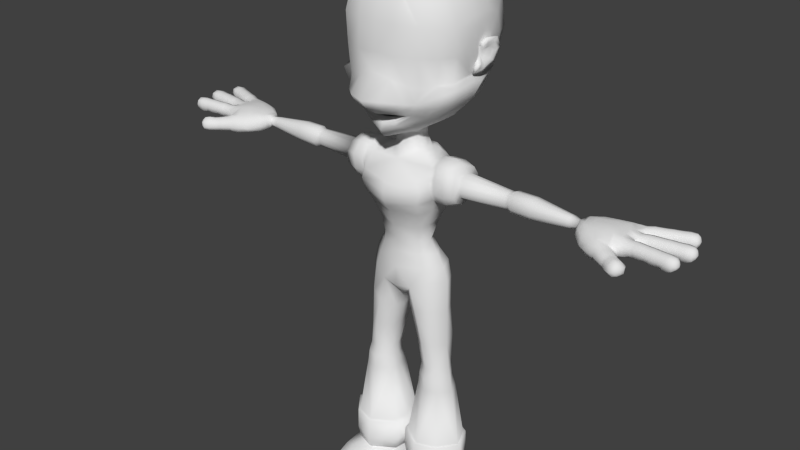 # Source: StickMan2.blend  (saved by Blender 2.77.0; exported with 4.5.12 LTS)
import bpy
from mathutils import Matrix  # noqa: F401  (used for matrix-valued properties, if any)

bpy.ops.wm.read_factory_settings(use_empty=True)
scene = bpy.context.scene
scene.name = 'Scene'

# ---- collections
col_collection_1 = bpy.data.collections.new('Collection 1'); scene.collection.children.link(col_collection_1)

# ---- materials (node trees are filled in below, after node groups)
mat_material_002 = bpy.data.materials.new('Material.002')
mat_material_002.alpha_threshold = 0.0
mat_material_002.use_transparent_shadow = False
mat_material_002.roughness = 0.5
mat_material_002.line_color = (0.0, 0.0, 0.0, 1.0)

# ---- material node trees

# ---- world
world_world = bpy.data.worlds.new('World'); scene.world = world_world
world_world.color = (0.05088, 0.05088, 0.05088)
world_world.use_sun_shadow = False
world_world.sun_shadow_jitter_overblur = 0.0
world_world.cycles.sampling_method = 'NONE'
world_world.cycles.sample_map_resolution = 256

# ---- meshes
me_plane_000 = bpy.data.meshes.new('Plane.000')
me_plane_000.from_pydata([(1.758, 0.06688, 1.611), (1.759, 0.06663, 1.682), (1.769, -0.004664, 1.68), (1.767, -0.005163, 1.611), (1.764, 0.03239, 1.693), (1.76, 0.07931, 1.646), (1.763, 0.03243, 1.599), (1.772, -0.01377, 1.646), (1.71, 0.06043, 1.683), (1.71, 0.06087, 1.608), (1.719, -0.01088, 1.681), (1.719, -0.01126, 1.608), (1.708, 0.07275, 1.646), (1.714, 0.02617, 1.694), (1.72, -0.02033, 1.646), (1.714, 0.02633, 1.596), (1.784, -0.01224, 1.646), (1.78, 0.03459, 1.602), (1.772, 0.08084, 1.646), (1.778, 0.03422, 1.693), (1.784, -0.002952, 1.614), (1.783, -0.002815, 1.68), (1.774, 0.06846, 1.682), (1.775, 0.06906, 1.613), (1.791, 0.07113, 1.611), (1.791, 0.07072, 1.682), (1.8, -0.0005707, 1.68), (1.8, -0.0009091, 1.611), (1.795, 0.03647, 1.693), (1.787, 0.08279, 1.646), (1.795, 0.03659, 1.599), (1.799, -0.01028, 1.646), (1.87, -0.001102, 1.646), (1.857, 0.04455, 1.599), (1.858, 0.09198, 1.646), (1.857, 0.04437, 1.693), (1.861, 0.006925, 1.611), (1.862, 0.007321, 1.68), (1.852, 0.07861, 1.682), (1.852, 0.07901, 1.611), (1.868, 0.08125, 1.614), (1.866, 0.08037, 1.682), (1.875, 0.009099, 1.68), (1.878, 0.0089, 1.614), (1.87, 0.04614, 1.693), (1.868, 0.09328, 1.646), (1.873, 0.04661, 1.602), (1.88, 0.0001029, 1.646), (1.891, 0.001283, 1.646), (1.886, 0.04826, 1.598), (1.879, 0.09475, 1.646), (1.888, 0.04835, 1.693), (1.891, 0.01009, 1.61), (1.892, 0.01124, 1.68), (1.883, 0.08262, 1.682), (1.882, 0.08358, 1.61), (1.96, 0.09314, 1.616), (1.956, 0.09273, 1.678), (1.965, 0.01983, 1.677), (1.97, 0.02072, 1.616), (1.966, 0.0585, 1.688), (1.96, 0.1026, 1.646), (1.96, 0.05772, 1.606), (1.971, 0.01394, 1.646), (1.989, 0.06164, 1.646), (1.978, 0.08259, 1.628), (1.983, 0.0408, 1.628), (1.981, 0.0383, 1.667), (1.975, 0.08144, 1.667), (1.979, 0.08499, 1.647), (1.98, 0.06052, 1.624), (1.986, 0.03625, 1.647), (1.982, 0.06084, 1.672), (1.928, 0.05362, 1.693), (1.921, 0.08983, 1.683), (1.93, 0.01367, 1.681), (1.917, 0.1008, 1.646), (1.902, 0.08813, 1.605), (1.905, 0.05068, 1.591), (1.913, 0.01076, 1.605), (1.929, 0.005068, 1.646), (1.936, 0.09139, 1.603), (1.946, 0.01648, 1.607), (1.937, 0.05456, 1.593), (1.829, 0.002788, 1.608), (1.835, -0.005689, 1.646), (1.83, 0.003218, 1.681), (1.825, 0.04039, 1.596), (1.82, 0.07494, 1.608), (1.821, 0.07453, 1.683), (1.823, 0.08739, 1.646), (1.825, 0.04027, 1.694), (1.773, 0.1703, 1.694), (1.761, 0.2158, 1.646), (1.762, 0.2027, 1.683), (1.761, 0.203, 1.608), (1.773, 0.1703, 1.596), (1.786, 0.1351, 1.681), (1.793, 0.1276, 1.646), (1.786, 0.1346, 1.608), (1.88, 0.2087, 1.593), (1.897, 0.1734, 1.607), (1.871, 0.2444, 1.603), (1.883, 0.1587, 1.646), (1.865, 0.1605, 1.605), (1.849, 0.1979, 1.591), (1.838, 0.2338, 1.605), (1.85, 0.2495, 1.646), (1.882, 0.1673, 1.681), (1.857, 0.2396, 1.683), (1.871, 0.2058, 1.693), (1.922, 0.2246, 1.672), (1.932, 0.2015, 1.647), (1.92, 0.2238, 1.624), (1.914, 0.2474, 1.647), (1.911, 0.2431, 1.667), (1.926, 0.2023, 1.667), (1.928, 0.2052, 1.628), (1.914, 0.2449, 1.628), (1.929, 0.2269, 1.646), (1.922, 0.1764, 1.646), (1.902, 0.2168, 1.606), (1.892, 0.2606, 1.646), (1.907, 0.2187, 1.688), (1.919, 0.1827, 1.616), (1.914, 0.1807, 1.677), (1.89, 0.25, 1.678), (1.894, 0.2513, 1.616), (1.82, 0.225, 1.61), (1.821, 0.2243, 1.682), (1.846, 0.1566, 1.68), (1.845, 0.1553, 1.61), (1.833, 0.1918, 1.693), (1.814, 0.2351, 1.646), (1.831, 0.1913, 1.598), (1.846, 0.1465, 1.646), (1.836, 0.1431, 1.646), (1.819, 0.1869, 1.602), (1.804, 0.2314, 1.646), (1.817, 0.1859, 1.693), (1.832, 0.1511, 1.614), (1.829, 0.1508, 1.68), (1.805, 0.2184, 1.682), (1.807, 0.2197, 1.614), (1.791, 0.214, 1.611), (1.792, 0.2136, 1.682), (1.816, 0.1461, 1.68), (1.816, 0.1456, 1.611), (1.804, 0.1812, 1.693), (1.795, 0.228, 1.646), (1.804, 0.1814, 1.599), (1.827, 0.1398, 1.646), (1.759, 0.1153, 1.646), (1.745, 0.1602, 1.599), (1.727, 0.2036, 1.646), (1.746, 0.1601, 1.693), (1.758, 0.1247, 1.611), (1.758, 0.125, 1.68), (1.734, 0.1926, 1.682), (1.734, 0.193, 1.611), (1.719, 0.1875, 1.613), (1.717, 0.1866, 1.682), (1.742, 0.119, 1.68), (1.743, 0.1193, 1.614), (1.729, 0.1542, 1.693), (1.713, 0.1983, 1.646), (1.73, 0.1548, 1.602), (1.745, 0.1101, 1.646), (1.676, 0.1358, 1.596), (1.692, 0.09156, 1.646), (1.676, 0.1357, 1.694), (1.66, 0.1798, 1.646), (1.689, 0.1002, 1.608), (1.689, 0.1006, 1.681), (1.664, 0.1686, 1.608), (1.664, 0.1682, 1.683), (1.734, 0.106, 1.646), (1.715, 0.1491, 1.599), (1.702, 0.1943, 1.646), (1.716, 0.1493, 1.693), (1.727, 0.1134, 1.611), (1.728, 0.1141, 1.68), (1.704, 0.1817, 1.682), (1.702, 0.1817, 1.611), (1.743, -0.06799, 1.611), (1.744, -0.0685, 1.682), (1.736, -0.1351, 1.68), (1.735, -0.1353, 1.611), (1.74, -0.1005, 1.693), (1.748, -0.05717, 1.646), (1.739, -0.1002, 1.599), (1.737, -0.1441, 1.646), (1.696, -0.06412, 1.683), (1.696, -0.06368, 1.608), (1.688, -0.1307, 1.681), (1.688, -0.131, 1.608), (1.697, -0.05255, 1.646), (1.692, -0.09611, 1.694), (1.687, -0.1395, 1.646), (1.692, -0.09594, 1.596), (1.749, -0.1452, 1.646), (1.756, -0.1018, 1.602), (1.76, -0.05824, 1.646), (1.755, -0.1018, 1.693), (1.752, -0.1368, 1.614), (1.75, -0.1364, 1.68), (1.759, -0.0698, 1.682), (1.76, -0.06956, 1.613), (1.776, -0.07099, 1.611), (1.776, -0.07138, 1.682), (1.768, -0.138, 1.68), (1.768, -0.1383, 1.611), (1.772, -0.1034, 1.693), (1.775, -0.05962, 1.646), (1.772, -0.1032, 1.599), (1.765, -0.1465, 1.646), (1.836, -0.153, 1.646), (1.833, -0.1088, 1.599), (1.847, -0.06608, 1.646), (1.833, -0.1089, 1.693), (1.829, -0.1438, 1.611), (1.829, -0.1435, 1.68), (1.837, -0.07693, 1.682), (1.837, -0.0765, 1.611), (1.854, -0.07788, 1.614), (1.851, -0.07819, 1.682), (1.843, -0.1448, 1.68), (1.845, -0.1454, 1.614), (1.847, -0.1102, 1.693), (1.856, -0.06693, 1.646), (1.849, -0.1102, 1.602), (1.845, -0.1539, 1.646), (1.856, -0.155, 1.646), (1.862, -0.1114, 1.598), (1.867, -0.06774, 1.646), (1.864, -0.1117, 1.693), (1.859, -0.1472, 1.61), (1.86, -0.1464, 1.68), (1.868, -0.0797, 1.682), (1.867, -0.07859, 1.61), (1.945, -0.08618, 1.616), (1.941, -0.08569, 1.678), (1.932, -0.1536, 1.677), (1.937, -0.1538, 1.616), (1.943, -0.1188, 1.688), (1.948, -0.07762, 1.646), (1.937, -0.1183, 1.606), (1.937, -0.1603, 1.646), (1.966, -0.1208, 1.646), (1.96, -0.09948, 1.628), (1.955, -0.1384, 1.628), (1.952, -0.1402, 1.667), (1.957, -0.09986, 1.667), (1.961, -0.09742, 1.647), (1.957, -0.1199, 1.624), (1.957, -0.1432, 1.647), (1.959, -0.12, 1.672), (1.905, -0.1154, 1.693), (1.907, -0.08106, 1.683), (1.897, -0.1521, 1.681), (1.906, -0.07032, 1.646), (1.888, -0.07868, 1.605), (1.882, -0.1132, 1.591), (1.879, -0.151, 1.605), (1.894, -0.1597, 1.646), (1.922, -0.08276, 1.603), (1.913, -0.1528, 1.607), (1.914, -0.1164, 1.593), (1.797, -0.141, 1.608), (1.8, -0.1498, 1.646), (1.797, -0.1406, 1.681), (1.801, -0.1058, 1.596), (1.805, -0.07357, 1.608), (1.806, -0.07404, 1.683), (1.811, -0.06285, 1.646), (1.802, -0.106, 1.694), (0.42, 0.1275, 2.397), (0.4318, 0.1711, 2.439), (0.4407, 0.1962, 2.51), (0.4451, 0.1758, 2.556), (0.4283, 0.06309, 2.433), (0.4292, 0.07751, 2.484), (0.4124, 0.0797, 2.387), (0.4382, 0.128, 2.568), (0.4289, 0.08735, 2.528), (0.4247, 0.09416, 2.512), (0.4402, 0.1233, 2.539), (0.4199, 0.08239, 2.39), (0.43, 0.08975, 2.473), (0.4283, 0.075, 2.429), (0.4499, 0.1595, 2.528), (0.4464, 0.1783, 2.494), (0.4492, 0.1581, 2.437), (0.4276, 0.123, 2.399), (0.4245, 0.1027, 2.352), (0.4568, 0.1939, 2.409), (0.4591, 0.2348, 2.495), (0.4625, 0.1943, 2.568), (0.4373, 0.04033, 2.395), (0.4134, 0.05096, 2.363), (0.4409, 0.1278, 2.572), (0.437, 0.09521, 2.552), (0.4612, 0.09196, 2.553), (0.47, 0.1239, 2.574), (0.4308, 0.04852, 2.364), (0.4546, 0.04424, 2.396), (0.4874, 0.1959, 2.572), (0.484, 0.2364, 2.5), (0.4743, 0.1915, 2.41), (0.442, 0.1002, 2.353), (0.458, 0.113, 2.414), (0.467, 0.1562, 2.441), (0.4662, 0.176, 2.48), (0.4667, 0.1582, 2.513), (0.4481, 0.08264, 2.428), (0.4523, 0.09, 2.419), (0.4594, 0.1254, 2.513), (0.4404, 0.1042, 2.496), (0.4362, 0.1286, 2.453), (0.4109, 0.06746, 2.376), (0.4204, 0.1136, 2.375), (0.4534, 0.1745, 2.422), (0.4448, 0.2151, 2.499), (0.4484, 0.1854, 2.553), (0.4353, 0.1275, 2.557), (0.4291, 0.05387, 2.424), (0.4323, 0.08983, 2.529), (0.4529, 0.06825, 2.392), (0.4563, 0.1056, 2.384), (0.4703, 0.1754, 2.427), (0.4812, 0.2053, 2.49), (0.4829, 0.1763, 2.543), (0.4687, 0.1239, 2.544), (0.4628, 0.05756, 2.425), (0.458, 0.09198, 2.522), (0.4442, 0.1093, 2.436), (0.4332, 0.1029, 2.462), (0.4072, 0.06118, 2.369), (0.4137, 0.1461, 2.378), (0.4279, 0.2028, 2.437), (0.4372, 0.2311, 2.528), (0.4424, 0.1928, 2.59), (0.4463, 0.1381, 2.608), (0.4333, 0.03875, 2.44), (0.4324, 0.04738, 2.505), (0.4416, 0.06377, 2.583), (1.655, -0.1276, 1.607), (1.644, -0.1244, 1.677), (1.656, -0.05797, 1.677), (1.668, -0.05686, 1.607), (1.645, -0.1349, 1.642), (1.646, -0.08958, 1.688), (1.662, -0.05017, 1.642), (1.662, -0.09292, 1.597), (1.664, 0.0191, 1.597), (1.656, 0.06465, 1.642), (1.649, 0.01721, 1.687), (1.66, -0.02743, 1.642), (1.661, 0.05551, 1.607), (1.651, 0.0538, 1.676), (1.657, -0.01823, 1.677), (1.669, -0.017, 1.607), (1.643, 0.1221, 1.597), (1.655, 0.07938, 1.642), (1.633, 0.1202, 1.687), (1.621, 0.1646, 1.642), (1.655, 0.08667, 1.607), (1.646, 0.08443, 1.676), (1.623, 0.1526, 1.677), (1.631, 0.1555, 1.607), (1.655, -0.03688, 1.64), (1.664, -0.03689, 1.608), (1.644, -0.03698, 1.674), (1.65, 0.07217, 1.639), (1.64, 0.06882, 1.668), (1.656, 0.06997, 1.602), (1.547, -0.2666, 1.636), (1.55, -0.2567, 1.568), (1.539, -0.2752, 1.602), (1.562, -0.22, 1.555), (1.604, -0.1935, 1.576), (1.565, -0.2378, 1.659), (1.608, -0.2087, 1.645), (1.623, -0.1883, 1.615), (1.618, -0.2526, 1.552), (1.597, -0.3036, 1.594), (1.622, -0.2669, 1.65), (1.672, -0.223, 1.61), (1.605, -0.2946, 1.628), (1.601, -0.2828, 1.564), (1.657, -0.2264, 1.573), (1.656, -0.2368, 1.638), (1.647, -0.2321, 1.639), (1.644, -0.2233, 1.577), (1.592, -0.2776, 1.565), (1.59, -0.2861, 1.629), (1.659, -0.215, 1.614), (1.607, -0.2588, 1.651), (1.582, -0.295, 1.596), (1.605, -0.2484, 1.556), (1.592, -0.2385, 1.555), (1.57, -0.2889, 1.597), (1.595, -0.2524, 1.653), (1.647, -0.2048, 1.614), (1.578, -0.2799, 1.631), (1.583, -0.2732, 1.566), (1.632, -0.2134, 1.576), (1.639, -0.2275, 1.64), (1.579, -0.1884, 1.652), (1.51, -0.2317, 1.568), (1.511, -0.2428, 1.64), (1.607, -0.1718, 1.621), (1.5, -0.2498, 1.603), (1.536, -0.2021, 1.559), (1.537, -0.2157, 1.664), (1.588, -0.1777, 1.58), (1.545, -0.1693, 1.662), (1.576, -0.1533, 1.578), (1.48, -0.223, 1.561), (1.482, -0.2292, 1.648), (1.592, -0.1552, 1.624), (1.514, -0.1976, 1.676), (1.469, -0.2373, 1.605), (1.63, -0.1313, 1.595), (1.616, -0.1438, 1.634), (1.475, -0.0653, 1.709), (1.373, -0.03938, 1.7), (1.29, -0.04596, 1.684), (1.502, -0.1398, 1.69), (1.431, -0.1022, 1.697), (1.345, -0.09229, 1.692), (1.317, -0.1147, 1.668), (1.397, -0.1394, 1.684), (1.47, -0.1759, 1.676), (1.426, -0.2214, 1.607), (1.378, -0.1934, 1.604), (1.451, -0.2121, 1.649), (1.383, -0.1783, 1.652), (1.599, -0.08918, 1.577), (1.499, -0.06227, 1.579), (1.425, -0.04922, 1.574), (1.288, -0.05248, 1.588), (1.536, -0.1351, 1.561), (1.451, -0.106, 1.547), (1.404, -0.08538, 1.548), (1.318, -0.1138, 1.58), (1.38, -0.1743, 1.576), (1.45, -0.2124, 1.564), (1.284, -0.07597, 1.643), (1.307, -0.1259, 1.622), (1.646, -0.08645, 1.576), (1.645, -0.03491, 1.584), (1.643, 0.02127, 1.568), (1.634, 0.06693, 1.566), (1.531, 0.1435, 1.602), (1.539, 0.1433, 1.674), (1.537, 0.1525, 1.638), (1.46, 0.1329, 1.638), (1.456, 0.1226, 1.674), (1.461, 0.1228, 1.602), (1.382, 0.09151, 1.602), (1.377, 0.09161, 1.676), (1.379, 0.09839, 1.638), (1.291, 0.02824, 1.638), (1.288, 0.02462, 1.675), (1.288, 0.02434, 1.602), (1.601, 0.1533, 1.604), (1.595, 0.1603, 1.639), (1.6, 0.1524, 1.675), (1.594, 0.1163, 1.689), (1.597, 0.06053, 1.679), (1.586, -0.03436, 1.69), (1.582, 0.008415, 1.7), (1.385, 0.01143, 1.702), (1.462, -0.01499, 1.708), (1.545, 0.02732, 1.699), (1.557, 0.06839, 1.698), (1.554, 0.1122, 1.691), (1.474, 0.1036, 1.687), (1.48, 0.06131, 1.7), (1.587, -0.08281, 1.695), (1.566, -0.1535, 1.671), (1.6, -0.1497, 1.635), (1.605, -0.142, 1.594), (1.53, -0.02613, 1.704), (1.534, -0.0896, 1.701), (1.599, -0.1396, 1.675), (1.497, 0.02984, 1.704), (1.318, 0.01937, 1.692), (1.391, 0.0673, 1.694), (1.325, -0.05404, 1.687), (1.384, -0.08131, 1.697), (1.577, -0.02527, 1.577), (1.558, 0.02743, 1.569), (1.606, 0.1175, 1.584), (1.527, 0.06765, 1.561), (1.513, 0.1061, 1.567), (1.449, 0.009252, 1.586), (1.526, -0.0202, 1.584), (1.524, 0.0224, 1.577), (1.5, 0.05501, 1.568), (1.463, 0.09256, 1.567), (1.401, 0.06304, 1.58), (1.344, 0.02167, 1.58), (1.355, -0.05782, 1.582), (1.507, -0.1908, 1.562), (1.497, -0.1688, 1.557), (1.397, -0.1401, 1.559), (1.349, -0.09862, 1.566), (1.71, -0.2589, 1.575), (1.713, -0.2518, 1.612), (1.674, -0.2852, 1.55), (1.688, -0.2627, 1.643), (1.7, -0.2352, 1.612), (1.686, -0.2383, 1.572), (1.645, -0.2691, 1.55), (1.638, -0.3109, 1.564), (1.649, -0.2917, 1.656), (1.627, -0.3312, 1.594), (1.635, -0.3213, 1.63), (1.691, -0.3352, 1.619), (1.709, -0.3064, 1.625), (1.714, -0.3032, 1.591), (1.694, -0.3305, 1.585), (1.683, -0.3402, 1.599), (1.696, -0.3186, 1.634), (1.718, -0.2906, 1.613), (1.702, -0.3162, 1.577), (1.708, -0.3215, 1.605), (1.7, -0.2866, 1.641), (1.72, -0.2792, 1.582), (1.675, -0.3315, 1.568), (1.67, -0.3373, 1.628), (1.717, -0.2733, 1.619), (1.68, -0.3078, 1.653), (1.659, -0.3458, 1.594), (1.69, -0.3057, 1.559), (0.2337, 0.08824, 0.2126), (0.1509, 0.07176, 0.2126), (0.1284, -0.006651, 0.2126), (0.1403, -0.07156, 0.2126), (0.221, -0.1243, 0.2126), (0.3471, -0.02858, 0.2126), (0.2932, -0.09847, 0.2126), (0.3144, 0.04654, 0.2126), (0.07871, 0.1065, 0.6107), (0.1283, 0.1174, 0.4303), (0.2171, 0.1379, 0.4444), (0.1778, 0.1293, 0.6583), (0.2786, 0.07151, 0.673), (0.294, 0.08601, 0.4287), (0.06666, -0.002256, 0.5815), (0.1131, -0.003889, 0.3971), (0.1201, -0.08458, 0.4046), (0.06951, -0.09227, 0.6009), (0.1583, -0.1654, 0.6605), (0.2036, -0.1501, 0.4228), (0.2617, -0.118, 0.4122), (0.2415, -0.1296, 0.6837), (0.3282, -0.03115, 0.408), (0.3259, -0.03267, 0.6705), (0.327, 0.03758, 0.1408), (0.3031, -0.1182, 0.1408), (0.3639, -0.02994, 0.1408), (0.2217, -0.1473, 0.1408), (0.1371, -0.08782, 0.1408), (0.1237, -0.005195, 0.1408), (0.1491, 0.06603, 0.1408), (0.236, 0.08462, 0.1408), (0.241, 0.1141, 0.0442), (0.138, 0.09363, 0.0442), (0.11, -0.003884, 0.0442), (0.1248, -0.0846, 0.0442), (0.2252, -0.1501, 0.0442), (0.382, -0.03116, 0.0442), (0.315, -0.1181, 0.0442), (0.3414, 0.06226, 0.0442), (0.3911, 0.1042, -0.3726), (0.3509, -0.1703, -0.3726), (0.4529, -0.03802, -0.3726), (0.2144, -0.2191, -0.3726), (0.06152, -0.1194, -0.3726), (0.03902, 0.003487, -0.3726), (0.08167, 0.1519, -0.3726), (0.2384, 0.1831, -0.3726), (0.2377, 0.203, -0.3726), (0.06541, 0.1687, -0.3726), (0.01854, 0.005614, -0.3726), (0.04327, -0.1294, -0.3726), (0.2113, -0.239, -0.3726), (0.4734, -0.04, -0.3726), (0.3613, -0.1854, -0.3726), (0.4055, 0.1162, -0.3726), (0.3955, 0.1078, -0.612), (0.3541, -0.1749, -0.612), (0.4592, -0.03862, -0.612), (0.2135, -0.2251, -0.612), (0.05598, -0.1224, -0.612), (0.03279, 0.004133, -0.612), (0.07673, 0.157, -0.612), (0.2382, 0.1891, -0.612), (0.4759, -0.04024, -0.5253), (0.4073, 0.1177, -0.5253), (0.3626, -0.1872, -0.5253), (0.2109, -0.2414, -0.5253), (0.04103, -0.1306, -0.5253), (0.01602, 0.005875, -0.5253), (0.06341, 0.1708, -0.5253), (0.2376, 0.2054, -0.5253), (0.2401, 0.1386, -0.6151), (0.118, 0.1143, -0.6151), (0.08483, -0.001272, -0.6151), (0.1024, -0.09692, -0.6151), (0.2214, -0.1746, -0.6151), (0.4071, -0.03359, -0.6151), (0.3277, -0.1366, -0.6151), (0.359, 0.07711, -0.6151), (0.2482, -0.01412, -0.554), (0.3511, 0.06294, -0.6053), (0.3183, -0.1189, -0.6053), (0.3958, -0.03127, -0.6053), (0.2244, -0.1513, -0.6053), (0.1125, -0.08516, -0.6053), (0.09622, -0.003765, -0.6053), (0.1272, 0.09456, -0.6053), (0.2405, 0.1152, -0.6053), (0.2377, 0.1677, -0.8696), (0.07784, 0.1007, -0.8696), (0.01754, -0.01758, -0.8696), (0.04238, -0.1226, -0.8696), (0.4665, -0.06041, -0.8696), (0.3982, 0.08628, -0.8696), (0.2385, 0.1569, -0.7374), (0.08302, 0.1298, -0.7374), (0.39, 0.08826, -0.7374), (0.04071, 0.0006896, -0.7374), (0.06304, -0.1062, -0.7374), (0.4513, -0.03541, -0.7374), (0.2401, 0.1232, -0.6306), (0.1184, 0.1013, -0.6306), (0.3589, 0.06778, -0.6306), (0.08516, -0.002914, -0.6306), (0.1027, -0.08918, -0.6306), (0.2231, -0.1592, -0.6306), (0.3226, -0.125, -0.6306), (0.4068, -0.03206, -0.6306), (0.3872, -0.3939, -0.6686), (0.3078, -0.4553, -0.6509), (0.2175, -0.4422, -0.6452), (0.1228, -0.4034, -0.6838), (0.4364, -0.3973, -0.7594), (0.3308, -0.5006, -0.7621), (0.2162, -0.5008, -0.7562), (0.08292, -0.4328, -0.7683), (0.3425, -0.4957, -0.8696), (0.4596, -0.411, -0.8696), (0.2126, -0.5043, -0.8696), (0.06233, -0.4313, -0.8696), (0.3994, -0.2756, -0.6414), (0.3092, -0.2934, -0.5999), (0.2086, -0.3277, -0.5999), (0.1073, -0.2916, -0.6371), (0.4509, -0.2789, -0.7437), (0.06304, -0.3086, -0.7594), (0.4741, -0.3007, -0.8696), (0.04238, -0.325, -0.8696), (0.0302, -0.3344, -0.8696), (0.4877, -0.3086, -0.8696), (0.05134, -0.4471, -0.8696), (0.2107, -0.5244, -0.8696), (0.4724, -0.4255, -0.8696), (0.3483, -0.5153, -0.8696), (0.4074, 0.1015, -0.8696), (0.4797, -0.05395, -0.8696), (0.0302, -0.1198, -0.8696), (0.003866, -0.008559, -0.8696), (0.06778, 0.1168, -0.8696), (0.2372, 0.1878, -0.8696), (0.2372, 0.1878, -0.9424), (0.06778, 0.1168, -0.9424), (0.003866, -0.008559, -0.9424), (0.0302, -0.1198, -0.9424), (0.1769, -0.1165, -0.9424), (0.4797, -0.05395, -0.9424), (0.3416, -0.1003, -0.9424), (0.4074, 0.1015, -0.9424), (0.3483, -0.5153, -0.9424), (0.4724, -0.4255, -0.9424), (0.2107, -0.5244, -0.9424), (0.05134, -0.4471, -0.9424), (0.4877, -0.3086, -0.9424), (0.0302, -0.3344, -0.9424), (0.3632, -0.3204, -0.9424), (0.2024, -0.3543, -0.9424), (0.0, -0.2806, 2.09), (0.0, -0.3745, 2.123), (0.09796, -0.3679, 2.139), (0.09109, -0.2806, 2.109), (0.1077, -0.4367, 2.195), (0.0, -0.4616, 2.183), (0.09721, -0.2806, 2.099), (0.0, -0.2806, 2.079), (0.1518, -0.2806, 2.116), (0.0, -0.2921, 2.067), (0.09784, -0.2929, 2.087), (0.1001, -0.3056, 2.069), (0.0, -0.3047, 2.048), (0.1028, -0.3013, 2.042), (0.0, -0.3268, 1.998), (0.1578, -0.2939, 2.121), (0.2256, -0.2796, 2.135), (0.1884, -0.3051, 2.132), (0.0, -0.3059, 2.098), (0.08991, -0.3069, 2.117), (0.2053, -0.3606, 2.188), (0.2442, -0.2997, 2.175), (0.1121, -0.4674, 2.248), (0.0, -0.505, 2.242), (0.2236, -0.3615, 2.229), (0.2555, -0.2986, 2.216), (0.2774, -0.283, 2.317), (0.1108, -0.3674, 2.368), (0.2211, -0.3298, 2.334), (0.0, -0.386, 2.392), (0.4053, -0.2052, 2.291), (0.3459, -0.2101, 2.191), (0.3842, -0.1232, 2.186), (0.435, -0.1197, 2.304), (0.3965, -0.1177, 2.329), (0.3427, -0.2026, 2.326), (0.3783, -0.2017, 2.683), (0.4268, -0.1093, 2.688), (0.2827, -0.3108, 2.703), (0.2242, -0.3091, 2.851), (0.3372, -0.1184, 2.946), (0.3036, -0.2044, 2.912), (0.0, -0.203, 3.026), (0.0, -0.1217, 3.071), (0.0, -0.291, 2.936), (0.2396, -0.1145, 2.038), (0.2547, -0.2101, 2.104), (0.1372, -0.2101, 2.014), (0.1038, -0.08198, 1.95), (0.0, -0.25, 1.937), (0.0, -0.2998, 1.952), (0.3654, -0.2061, 2.502), (0.4187, -0.1146, 2.505), (0.2739, -0.3075, 2.51), (0.0, -0.3722, 2.516), (0.0, -0.3699, 2.704), (0.131, -0.3713, 2.509), (0.1334, -0.3569, 2.704), (0.1789, -0.2059, 2.984), (0.1373, -0.302, 2.906), (0.1949, -0.1226, 3.023), (0.1953, 0.2376, 3.025), (0.0, 0.2519, 3.075), (0.3444, 0.2134, 2.947), (0.3448, 0.4256, 2.794), (0.0, 0.5416, 2.86), (0.1953, 0.4963, 2.835), (0.1952, 0.5552, 2.538), (0.0, 0.6056, 2.528), (0.3447, 0.4758, 2.554), (0.3327, 0.3907, 2.308), (0.0, 0.4905, 2.227), (0.1896, 0.451, 2.26), (0.1896, 0.2879, 2.077), (0.0, 0.3127, 2.033), (0.3327, 0.2437, 2.16), (0.3968, 0.1374, 2.327), (0.435, 0.1318, 2.304), (0.393, 0.09235, 2.184), (0.2444, 0.0976, 2.032), (0.09373, 0.07271, 1.956), (0.0, -0.1157, 1.932), (0.0, 0.1104, 1.95), (0.4334, 0.1743, 2.734), (0.1209, 0.04817, 1.809), (0.0, 0.1011, 1.809), (0.1045, -0.05857, 1.812), (0.0, -0.114, 1.806), (0.08275, 0.04682, 1.879), (0.0, 0.08236, 1.882), (0.0, -0.1006, 1.873), (0.08631, -0.0647, 1.877), (0.08063, 0.04577, 1.928), (0.0, 0.0768, 1.925), (0.0, -0.1032, 1.917), (0.08747, -0.06305, 1.925), (0.0, -0.1741, 1.761), (0.2418, -0.1155, 1.735), (0.0, 0.1551, 1.779), (0.2413, 0.08963, 1.739), (0.2588, 0.09489, 0.8807), (0.0, 0.2129, 0.8545), (0.2128, -0.1302, 0.8902), (0.0, -0.1814, 0.8309), (0.2286, 0.1657, 1.647), (0.0, 0.1989, 1.606), (0.0, -0.285, 1.635), (0.2141, -0.2315, 1.65), (0.2181, 0.04581, 1.364), (0.0, 0.1254, 1.361), (0.0, -0.3035, 1.508), (0.2167, -0.235, 1.51), (0.1875, 0.02827, 1.285), (0.0, 0.09511, 1.285), (0.0, -0.2009, 1.287), (0.1569, -0.1376, 1.286), (0.1798, 0.05727, 1.087), (0.0, 0.1136, 1.087), (0.0, -0.17, 1.087), (0.1538, -0.1176, 1.087), (0.1349, 0.03635, 1.177), (0.0, 0.08479, 1.177), (0.0, -0.1661, 1.177), (0.142, -0.1199, 1.177), (0.227, 0.1011, 0.9899), (0.0, 0.1973, 0.9748), (0.0, -0.1823, 0.9748), (0.1888, -0.1197, 0.9899), (0.1981, 0.06405, 3.041), (0.0, 0.07162, 3.091), (0.3461, 0.05354, 2.961), (0.435, 0.005821, 2.312), (0.3968, 0.01161, 2.335), (0.3885, -0.01681, 2.186), (0.242, -0.008669, 2.029), (0.0997, 0.002215, 1.953), (0.4321, 0.04406, 2.717), (0.1127, -0.005202, 1.81), (0.08591, -0.006349, 1.878), (0.0857, -0.003665, 1.928), (0.213, -0.01397, 1.761), (0.3148, -0.02174, 0.8875), (0.2504, -0.1073, 1.446), (0.1722, -0.04624, 1.286), (0.2362, -0.0305, 1.087), (0.1797, -0.03264, 1.177), (0.2849, -0.02416, 0.9934), (0.1112, -0.1703, 0.8423), (0.02942, -0.08802, 0.7403), (0.0, -0.107, 0.7395), (0.0, 0.01671, 0.7041), (0.03147, 0.01397, 0.7045), (0.03602, 0.1372, 0.7601), (0.0, 0.1492, 0.7559), (0.0449, 0.09835, 1.951), (0.05827, 0.07464, 1.809), (0.04036, 0.06718, 1.88), (0.03912, 0.06626, 1.926), (0.1536, 0.1809, 0.8447), (0.1054, 0.2104, 1.611), (0.1044, 0.1269, 1.342), (0.09552, 0.06185, 1.284), (0.08776, 0.08542, 1.087), (0.06529, 0.06057, 1.177), (0.1368, 0.173, 0.9768), (0.4276, -0.01559, 1.776), (0.4359, 0.07589, 1.736), (0.433, -0.108, 1.747), (0.4438, -0.09358, 1.662), (0.4438, 0.05972, 1.673), (0.4438, 0.06007, 1.62), (0.4438, -0.08997, 1.613), (0.433, -0.108, 1.545), (0.4341, 0.07652, 1.552), (0.4266, -0.01559, 1.507), (0.2742, -0.01439, 1.48), (0.2742, 0.09786, 1.534), (0.2742, -0.1285, 1.527), (0.4445, 0.1048, 1.601), (0.4445, 0.1054, 1.68), (0.2542, 0.1185, 1.675), (0.2665, 0.1159, 1.582), (0.4445, -0.143, 1.594), (0.4445, -0.1501, 1.683), (0.2703, -0.1613, 1.681), (0.2704, -0.1627, 1.578), (0.2347, 0.1477, 1.578), (0.2408, 0.1243, 1.512), (0.2469, 0.09106, 1.442), (0.0, 0.1925, 1.547), (0.0, 0.1805, 1.491), (0.0, 0.1597, 1.431), (0.104, 0.1918, 1.529), (0.1041, 0.1814, 1.472), (0.1043, 0.1617, 1.411), (0.1543, 0.07875, 1.792), (0.123, 0.1638, 1.748), (0.08909, 0.1337, 1.793), (0.1943, 0.1162, 1.742), (0.4354, -0.02109, 1.724), (0.4375, -0.07069, 1.708), (0.4382, 0.03249, 1.711), (0.4352, -0.0147, 1.557), (0.4364, -0.06542, 1.573), (0.4369, 0.04413, 1.583), (0.2795, 0.09234, 1.76), (0.2595, -0.01397, 1.792), (0.2817, -0.1188, 1.763), (0.2992, 0.09851, 1.525), (0.3045, -0.01414, 1.471), (0.3053, -0.1285, 1.517), (0.2911, 0.1236, 1.679), (0.2873, 0.121, 1.584), (0.2915, -0.1565, 1.581), (0.2966, -0.1663, 1.684), (0.3519, 0.09622, 1.755), (0.3417, -0.01397, 1.8), (0.3528, -0.1236, 1.768), (0.3628, 0.09977, 1.529), (0.3642, -0.01397, 1.473), (0.3657, -0.1285, 1.519), (0.3639, 0.13, 1.684), (0.3613, 0.1288, 1.589), (0.3641, -0.1642, 1.582), (0.3674, -0.1734, 1.689), (0.7908, -0.01526, 1.579), (0.7921, 0.02758, 1.598), (0.7917, -0.0522, 1.591), (0.7971, 0.03919, 1.626), (0.7971, -0.07007, 1.621), (0.791, -0.01991, 1.702), (0.793, 0.01911, 1.692), (0.7925, -0.05603, 1.689), (0.7971, 0.03893, 1.664), (0.7971, -0.0727, 1.656), (0.8229, -0.08487, 1.66), (0.8229, 0.05105, 1.669), (0.8173, -0.06458, 1.7), (0.8179, 0.02691, 1.703), (0.8155, -0.0206, 1.715), (0.8229, -0.08167, 1.616), (0.8229, 0.05137, 1.622), (0.8163, -0.05991, 1.58), (0.8168, 0.03723, 1.589), (0.8153, -0.01493, 1.566), (1.218, -0.0157, 1.594), (1.218, 0.01454, 1.608), (1.218, -0.04177, 1.603), (1.218, 0.02274, 1.627), (1.218, -0.05439, 1.624), (1.218, -0.01899, 1.681), (1.218, 0.008563, 1.674), (1.218, -0.04448, 1.672), (1.218, 0.02256, 1.654), (1.218, -0.05625, 1.649), (0.7681, 0.0287, 1.597), (0.7668, -0.01522, 1.578), (0.7677, -0.05309, 1.59), (0.7732, 0.0406, 1.625), (0.7732, -0.07141, 1.62), (0.767, -0.01999, 1.703), (0.769, 0.02001, 1.693), (0.7685, -0.05702, 1.691), (0.7732, 0.04034, 1.665), (0.7732, -0.07411, 1.657), (0.9564, 0.03713, 1.589), (0.9549, -0.01494, 1.566), (0.9559, -0.05983, 1.581), (0.9625, 0.05124, 1.622), (0.9625, -0.08155, 1.617), (0.9551, -0.0206, 1.715), (0.9575, 0.02683, 1.703), (0.9569, -0.06449, 1.7), (0.9625, 0.05092, 1.669), (0.9625, -0.08475, 1.66), (1.271, 0.01429, 1.662), (1.272, -0.03041, 1.673), (1.272, -0.05286, 1.636), (1.271, 0.0171, 1.619), (1.272, -0.03648, 1.605), (0.4029, 0.03653, 2.355), (0.4364, 0.1559, 2.684), (0.4036, 0.143, 2.349), (0.3863, 0.2809, 2.383), (0.402, 0.3415, 2.545), (0.4179, 0.2875, 2.688), (0.4244, -0.03326, 2.522), (0.4415, 0.03794, 2.665), (0.4182, -0.02233, 2.412), (0.2041, -0.2247, 2.132), (0.0, -0.2247, 2.042), (0.112, -0.2247, 2.081), (0.1188, -0.2247, 2.132), (0.0, -0.2247, 2.133), (0.0, -0.2439, 1.414), (0.1925, -0.1808, 1.41), (0.0, -0.3087, 1.569), (0.0, -0.2814, 1.463), (0.2372, -0.2401, 1.58)], [], [(9, 358, 355, 12), (0, 9, 12, 5), (12, 355, 359, 8), (5, 12, 8, 1), (8, 359, 356, 13), (1, 8, 13, 4), (13, 356, 360, 10), (4, 13, 10, 2), (10, 360, 357, 14), (2, 10, 14, 7), (14, 357, 361, 11), (7, 14, 11, 3), (9, 0, 6, 15), (358, 9, 15, 354), (15, 6, 3, 11), (354, 15, 11, 361), (7, 3, 20, 16), (2, 7, 16, 21), (3, 6, 17, 20), (6, 0, 23, 17), (5, 1, 22, 18), (0, 5, 18, 23), (4, 2, 21, 19), (1, 4, 19, 22), (22, 19, 28, 25), (19, 21, 26, 28), (23, 18, 29, 24), (18, 22, 25, 29), (17, 23, 24, 30), (20, 17, 30, 27), (21, 16, 31, 26), (16, 20, 27, 31), (38, 35, 44, 41), (35, 37, 42, 44), (39, 34, 45, 40), (34, 38, 41, 45), (33, 39, 40, 46), (36, 33, 46, 43), (37, 32, 47, 42), (32, 36, 43, 47), (47, 43, 52, 48), (42, 47, 48, 53), (43, 46, 49, 52), (46, 40, 55, 49), (45, 41, 54, 50), (40, 45, 50, 55), (44, 42, 53, 51), (41, 44, 51, 54), (65, 56, 61), (56, 65, 62), (66, 59, 62), (59, 66, 63), (67, 58, 63), (58, 67, 60), (68, 57, 60), (57, 68, 61), (61, 69, 65), (69, 64, 65), (64, 69, 68), (69, 61, 68), (64, 70, 65), (70, 62, 65), (62, 70, 66), (70, 64, 66), (64, 71, 66), (71, 63, 66), (63, 71, 67), (71, 64, 67), (64, 72, 67), (72, 60, 67), (60, 72, 68), (72, 64, 68), (51, 73, 74, 54), (73, 60, 57, 74), (53, 75, 73, 51), (75, 58, 60, 73), (50, 76, 77, 55), (54, 74, 76, 50), (74, 57, 61, 76), (55, 77, 78, 49), (49, 78, 79, 52), (48, 80, 75, 53), (80, 63, 58, 75), (52, 79, 80, 48), (81, 76, 61), (56, 81, 61), (81, 77, 76), (77, 81, 78), (81, 56, 62), (59, 82, 62), (82, 79, 78), (82, 63, 80), (79, 82, 80), (82, 59, 63), (62, 83, 81), (83, 78, 81), (78, 83, 82), (83, 62, 82), (27, 84, 85, 31), (84, 36, 32, 85), (31, 85, 86, 26), (85, 32, 37, 86), (30, 87, 84, 27), (87, 33, 36, 84), (24, 88, 87, 30), (88, 39, 33, 87), (25, 89, 90, 29), (89, 38, 34, 90), (29, 90, 88, 24), (90, 34, 39, 88), (26, 86, 91, 28), (86, 37, 35, 91), (28, 91, 89, 25), (91, 35, 38, 89), (92, 148, 145, 94), (155, 92, 94, 158), (97, 146, 148, 92), (157, 97, 92, 155), (93, 149, 144, 95), (154, 93, 95, 159), (94, 145, 149, 93), (158, 94, 93, 154), (95, 144, 150, 96), (159, 95, 96, 153), (96, 150, 147, 99), (153, 96, 99, 156), (98, 151, 146, 97), (152, 98, 97, 157), (99, 147, 151, 98), (156, 99, 98, 152), (100, 121, 101), (105, 100, 101), (100, 105, 102), (121, 100, 102), (101, 124, 120), (104, 101, 103), (101, 120, 103), (101, 104, 105), (124, 101, 121), (102, 127, 121), (106, 102, 105), (102, 106, 107), (127, 102, 122), (102, 107, 122), (131, 104, 103, 135), (103, 120, 125, 108), (135, 103, 108, 130), (134, 105, 104, 131), (128, 106, 105, 134), (109, 126, 122, 107), (129, 109, 107, 133), (133, 107, 106, 128), (108, 125, 123, 110), (130, 108, 110, 132), (110, 123, 126, 109), (132, 110, 109, 129), (111, 119, 115), (123, 111, 115), (111, 123, 116), (119, 111, 116), (112, 119, 116), (120, 112, 116), (112, 120, 117), (119, 112, 117), (113, 119, 117), (121, 113, 117), (113, 121, 118), (119, 113, 118), (114, 122, 115), (119, 114, 115), (114, 119, 118), (122, 114, 118), (126, 115, 122), (115, 126, 123), (125, 116, 123), (116, 125, 120), (124, 117, 120), (117, 124, 121), (127, 118, 121), (118, 127, 122), (142, 139, 132, 129), (139, 141, 130, 132), (143, 138, 133, 128), (138, 142, 129, 133), (137, 143, 128, 134), (140, 137, 134, 131), (141, 136, 135, 130), (136, 140, 131, 135), (151, 147, 140, 136), (146, 151, 136, 141), (147, 150, 137, 140), (150, 144, 143, 137), (149, 145, 142, 138), (144, 149, 138, 143), (148, 146, 141, 139), (145, 148, 139, 142), (167, 163, 156, 152), (162, 167, 152, 157), (163, 166, 153, 156), (166, 160, 159, 153), (165, 161, 158, 154), (160, 165, 154, 159), (164, 162, 157, 155), (161, 164, 155, 158), (182, 179, 164, 161), (179, 181, 162, 164), (183, 178, 165, 160), (178, 182, 161, 165), (177, 183, 160, 166), (180, 177, 166, 163), (181, 176, 167, 162), (176, 180, 163, 167), (362, 168, 172, 366), (168, 177, 180, 172), (369, 174, 168, 362), (174, 183, 177, 168), (176, 169, 172, 180), (169, 363, 366, 172), (181, 173, 169, 176), (173, 367, 363, 169), (179, 170, 173, 181), (170, 364, 367, 173), (182, 175, 170, 179), (175, 368, 364, 170), (178, 171, 175, 182), (171, 365, 368, 175), (183, 174, 171, 178), (174, 369, 365, 171), (193, 349, 352, 196), (184, 193, 196, 189), (196, 352, 348, 192), (189, 196, 192, 185), (192, 348, 351, 197), (185, 192, 197, 188), (197, 351, 347, 194), (188, 197, 194, 186), (194, 347, 350, 198), (186, 194, 198, 191), (198, 350, 346, 195), (191, 198, 195, 187), (193, 184, 190, 199), (349, 193, 199, 353), (199, 190, 187, 195), (353, 199, 195, 346), (191, 187, 204, 200), (186, 191, 200, 205), (187, 190, 201, 204), (190, 184, 207, 201), (189, 185, 206, 202), (184, 189, 202, 207), (188, 186, 205, 203), (185, 188, 203, 206), (206, 203, 212, 209), (203, 205, 210, 212), (207, 202, 213, 208), (202, 206, 209, 213), (201, 207, 208, 214), (204, 201, 214, 211), (205, 200, 215, 210), (200, 204, 211, 215), (222, 219, 228, 225), (219, 221, 226, 228), (223, 218, 229, 224), (218, 222, 225, 229), (217, 223, 224, 230), (220, 217, 230, 227), (221, 216, 231, 226), (216, 220, 227, 231), (231, 227, 236, 232), (226, 231, 232, 237), (227, 230, 233, 236), (230, 224, 239, 233), (229, 225, 238, 234), (224, 229, 234, 239), (228, 226, 237, 235), (225, 228, 235, 238), (249, 240, 245), (240, 249, 246), (250, 243, 246), (243, 250, 247), (251, 242, 247), (242, 251, 244), (252, 241, 244), (241, 252, 245), (245, 253, 249), (253, 248, 249), (248, 253, 252), (253, 245, 252), (248, 254, 249), (254, 246, 249), (246, 254, 250), (254, 248, 250), (248, 255, 250), (255, 247, 250), (247, 255, 251), (255, 248, 251), (248, 256, 251), (256, 244, 251), (244, 256, 252), (256, 248, 252), (235, 257, 258, 238), (257, 244, 241, 258), (237, 259, 257, 235), (259, 242, 244, 257), (234, 260, 261, 239), (238, 258, 260, 234), (258, 241, 245, 260), (239, 261, 262, 233), (233, 262, 263, 236), (232, 264, 259, 237), (264, 247, 242, 259), (236, 263, 264, 232), (265, 260, 245), (240, 265, 245), (265, 261, 260), (261, 265, 262), (265, 240, 246), (243, 266, 246), (266, 263, 262), (266, 247, 264), (263, 266, 264), (266, 243, 247), (246, 267, 265), (267, 262, 265), (262, 267, 266), (267, 246, 266), (211, 268, 269, 215), (268, 220, 216, 269), (215, 269, 270, 210), (269, 216, 221, 270), (214, 271, 268, 211), (271, 217, 220, 268), (208, 272, 271, 214), (272, 223, 217, 271), (209, 273, 274, 213), (273, 222, 218, 274), (213, 274, 272, 208), (274, 218, 223, 272), (210, 270, 275, 212), (270, 221, 219, 275), (212, 275, 273, 209), (275, 219, 222, 273), (284, 285, 286, 283), (281, 288, 285, 284), (280, 289, 288, 281), (282, 287, 289, 280), (283, 286, 290, 279), (279, 290, 291, 278), (278, 291, 292, 277), (293, 276, 277, 292), (276, 293, 287, 282), (301, 302, 303, 300), (299, 304, 305, 298), (300, 303, 306, 297), (297, 306, 307, 296), (296, 307, 308, 295), (295, 308, 309, 294), (294, 309, 304, 299), (311, 312, 313, 318), (313, 316, 317, 318), (287, 293, 320, 319), (319, 320, 294, 299), (293, 292, 321, 320), (320, 321, 295, 294), (292, 291, 322, 321), (321, 322, 296, 295), (291, 290, 323, 322), (322, 323, 297, 296), (290, 286, 324, 323), (323, 324, 300, 297), (289, 287, 319, 325), (325, 319, 299, 298), (286, 285, 326, 324), (324, 326, 301, 300), (304, 309, 328, 327), (327, 328, 310, 315), (309, 308, 329, 328), (328, 329, 311, 310), (308, 307, 330, 329), (329, 330, 312, 311), (307, 306, 331, 330), (330, 331, 313, 312), (306, 303, 332, 331), (331, 332, 316, 313), (305, 304, 327, 333), (333, 327, 315, 314), (303, 302, 334, 332), (332, 334, 317, 316), (314, 289, 325, 333), (333, 325, 298, 305), (285, 317, 334, 326), (326, 334, 302, 301), (335, 310, 311), (315, 310, 335), (335, 311, 318), (315, 335, 336, 314), (318, 317, 336, 335), (285, 288, 336, 317), (289, 314, 336, 288), (974, 976, 338, 337), (276, 282, 337, 338), (976, 977, 339, 338), (277, 276, 338, 339), (977, 978, 340, 339), (339, 340, 278, 277), (978, 979, 341, 340), (340, 341, 279, 278), (979, 975, 342, 341), (341, 342, 283, 279), (982, 974, 337, 343), (343, 337, 282, 280), (980, 982, 343, 344), (344, 343, 280, 281), (981, 980, 344, 345), (345, 344, 281, 284), (975, 981, 345, 342), (342, 345, 284, 283), (352, 349, 371, 370), (370, 371, 361, 357), (348, 352, 370, 372), (372, 370, 357, 360), (355, 373, 374, 359), (373, 363, 367, 374), (358, 375, 373, 355), (375, 366, 363, 373), (376, 378, 401, 404), (410, 412, 378, 376), (381, 376, 404, 402), (414, 410, 376, 381), (377, 379, 400, 405), (409, 413, 379, 377), (378, 377, 405, 401), (412, 409, 377, 378), (379, 380, 406, 400), (413, 415, 380, 379), (380, 383, 403, 406), (415, 411, 383, 380), (382, 381, 402, 407), (408, 414, 381, 382), (383, 382, 407, 403), (411, 408, 382, 383), (398, 385, 388, 395), (395, 388, 386, 397), (399, 384, 389, 394), (394, 389, 385, 398), (393, 390, 384, 399), (396, 387, 390, 393), (397, 386, 391, 392), (392, 391, 387, 396), (407, 392, 396, 403), (402, 397, 392, 407), (403, 396, 393, 406), (406, 393, 399, 400), (405, 394, 398, 401), (400, 399, 394, 405), (404, 395, 397, 402), (401, 398, 395, 404), (422, 412, 410, 419), (419, 410, 414, 421), (418, 409, 412, 422), (420, 411, 415, 417), (421, 414, 408, 416), (416, 408, 411, 420), (346, 350, 424, 423), (483, 482, 420, 417), (350, 347, 486, 424), (482, 481, 416, 420), (416, 481, 485, 428), (485, 425, 429, 428), (425, 426, 491, 429), (490, 427, 431, 430), (429, 432, 433, 428), (416, 428, 433, 421), (433, 432, 437, 436), (436, 437, 435, 434), (419, 421, 433, 436), (419, 436, 434, 422), (417, 442, 438, 483), (438, 442, 443, 439), (439, 443, 444, 440), (418, 422, 434, 447), (434, 435, 446, 447), (431, 427, 448, 449), (449, 448, 441, 445), (430, 431, 437, 432), (431, 449, 435, 437), (445, 446, 435, 449), (346, 423, 450, 353), (349, 353, 450, 451), (349, 451, 371), (361, 371, 451), (354, 361, 451, 452), (354, 452, 453, 358), (358, 453, 375), (366, 375, 453), (455, 456, 457, 458), (456, 454, 459, 457), (457, 459, 460, 462), (458, 457, 462, 461), (461, 462, 463, 464), (462, 460, 465, 463), (369, 466, 467, 365), (466, 454, 456, 467), (365, 467, 468, 368), (467, 456, 455, 468), (364, 368, 468, 469), (364, 469, 470, 367), (367, 470, 374), (359, 374, 470), (360, 356, 472, 471), (356, 359, 470, 472), (360, 471, 372), (348, 372, 471), (347, 351, 480, 486), (348, 471, 480, 351), (426, 425, 474, 473), (480, 471, 484, 485), (472, 470, 476, 475), (470, 469, 477, 476), (455, 477, 469, 468), (471, 472, 475, 484), (476, 477, 478, 479), (455, 458, 478, 477), (423, 424, 482, 483), (424, 486, 481, 482), (485, 481, 486, 480), (423, 483, 438, 450), (425, 485, 484, 474), (475, 476, 479, 487), (474, 484, 475, 487), (473, 474, 487, 479), (489, 488, 473), (461, 464, 488, 489), (458, 461, 489, 478), (473, 479, 478, 489), (490, 488, 464, 427), (473, 488, 490, 426), (432, 429, 491, 430), (490, 430, 491, 426), (438, 492, 451, 450), (451, 492, 493, 452), (362, 366, 453, 494), (452, 493, 495, 453), (362, 494, 466, 369), (453, 495, 496, 494), (454, 466, 494, 496), (439, 440, 497, 498), (498, 497, 500, 499), (493, 499, 500, 495), (438, 439, 498, 492), (492, 498, 499, 493), (495, 500, 501, 496), (454, 496, 501, 459), (497, 502, 501, 500), (459, 501, 502, 460), (460, 502, 503, 465), (497, 503, 502), (440, 504, 503, 497), (441, 465, 503, 504), (413, 505, 417, 415), (413, 409, 418, 505), (417, 505, 506, 442), (418, 447, 506, 505), (446, 507, 506, 447), (442, 506, 507, 443), (440, 444, 508, 504), (441, 504, 508, 445), (443, 507, 508, 444), (445, 508, 507, 446), (509, 510, 530), (514, 510, 509), (509, 511, 514), (530, 511, 509), (510, 529, 533), (513, 512, 510), (510, 512, 529), (510, 514, 513), (533, 530, 510), (511, 530, 536), (515, 514, 511), (511, 516, 515), (536, 531, 511), (511, 531, 516), (512, 517, 534, 529), (518, 516, 531, 535), (517, 519, 532, 534), (519, 518, 535, 532), (520, 524, 528), (532, 524, 520), (520, 525, 532), (528, 525, 520), (521, 525, 528), (529, 525, 521), (521, 526, 529), (528, 526, 521), (522, 526, 528), (530, 526, 522), (522, 527, 530), (528, 527, 522), (523, 524, 531), (528, 524, 523), (523, 527, 528), (531, 527, 523), (535, 531, 524), (524, 532, 535), (534, 532, 525), (525, 529, 534), (533, 529, 526), (526, 530, 533), (536, 530, 527), (527, 531, 536), (387, 391, 512, 513), (387, 513, 514, 390), (384, 390, 514, 515), (384, 515, 516, 389), (385, 389, 516, 518), (385, 518, 519, 388), (386, 388, 519, 517), (386, 517, 512, 391), (846, 852, 548, 545), (545, 548, 547, 546), (537, 538, 546, 547), (794, 549, 548, 852), (549, 550, 547, 548), (537, 547, 550, 544), (846, 545, 551, 845), (545, 546, 552, 551), (546, 538, 539, 552), (845, 551, 554, 842), (551, 552, 553, 554), (552, 539, 540, 553), (841, 842, 554, 555), (555, 554, 553, 556), (556, 553, 540, 541), (841, 555, 558, 796), (555, 556, 557, 558), (556, 541, 543, 557), (835, 796, 558, 560), (560, 558, 557, 559), (559, 557, 543, 542), (835, 560, 549, 794), (560, 559, 550, 549), (559, 542, 544, 550), (544, 542, 563, 561), (543, 562, 563, 542), (543, 541, 564, 562), (540, 565, 564, 541), (540, 539, 566, 565), (539, 538, 567, 566), (537, 544, 561, 568), (537, 568, 567, 538), (568, 569, 570, 567), (568, 561, 576, 569), (566, 567, 570, 571), (565, 566, 571, 572), (565, 572, 573, 564), (562, 564, 573, 575), (562, 575, 574, 563), (561, 563, 574, 576), (576, 574, 579, 577), (575, 578, 579, 574), (575, 573, 580, 578), (572, 581, 580, 573), (572, 571, 582, 581), (571, 570, 583, 582), (569, 576, 577, 584), (569, 584, 583, 570), (584, 585, 586, 583), (584, 577, 592, 585), (582, 583, 586, 587), (581, 582, 587, 588), (581, 588, 589, 580), (578, 580, 589, 591), (578, 591, 590, 579), (577, 579, 590, 592), (590, 601, 602, 592), (601, 595, 593, 602), (590, 591, 603, 601), (601, 603, 594, 595), (589, 604, 603, 591), (604, 596, 594, 603), (589, 588, 605, 604), (604, 605, 597, 596), (587, 606, 605, 588), (606, 598, 597, 605), (586, 607, 606, 587), (607, 599, 598, 606), (592, 602, 608, 585), (602, 593, 600, 608), (586, 585, 608, 607), (607, 608, 600, 599), (600, 609, 610, 599), (600, 593, 616, 609), (598, 599, 610, 611), (597, 598, 611, 612), (597, 612, 613, 596), (594, 596, 613, 615), (594, 615, 614, 595), (593, 595, 614, 616), (616, 614, 617), (615, 617, 614), (615, 613, 617), (612, 617, 613), (612, 611, 617), (611, 610, 617), (609, 616, 617), (609, 617, 610), (632, 626, 627, 633), (632, 634, 631, 626), (633, 627, 628, 635), (635, 628, 629, 636), (637, 630, 631, 634), (625, 638, 639, 624), (638, 632, 633, 639), (625, 618, 640, 638), (638, 640, 634, 632), (624, 639, 641, 623), (639, 633, 635, 641), (623, 641, 642, 622), (641, 635, 636, 642), (622, 642, 643, 621), (621, 643, 644, 619), (620, 619, 644, 645), (620, 645, 640, 618), (645, 637, 634, 640), (653, 657, 656, 652), (652, 656, 654, 651), (650, 651, 654, 655), (649, 653, 652, 648), (648, 652, 651, 647), (646, 647, 651, 650), (645, 644, 659, 658), (658, 659, 647, 646), (643, 660, 659, 644), (660, 648, 647, 659), (642, 661, 660, 643), (661, 649, 648, 660), (637, 645, 658, 662), (662, 658, 646, 650), (636, 663, 661, 642), (663, 653, 649, 661), (630, 637, 662, 664), (664, 662, 650, 655), (629, 665, 663, 636), (665, 657, 653, 663), (657, 665, 666, 668), (665, 629, 674, 666), (664, 667, 673, 630), (655, 670, 667, 664), (656, 657, 668, 669), (654, 656, 669, 671), (654, 671, 670, 655), (631, 630, 673, 672), (629, 628, 675, 674), (628, 627, 676, 675), (626, 631, 672, 677), (627, 626, 677, 676), (676, 677, 678, 679), (677, 672, 685, 678), (675, 676, 679, 680), (674, 675, 680, 681), (672, 673, 683, 685), (671, 686, 687, 670), (671, 669, 688, 686), (669, 668, 689, 688), (670, 687, 690, 667), (667, 690, 683, 673), (666, 674, 681, 691), (668, 666, 691, 689), (684, 683, 690, 692), (692, 690, 687, 686), (684, 692, 693, 682), (692, 686, 688, 693), (682, 693, 691, 681), (693, 688, 689, 691), (678, 684, 682, 679), (679, 682, 681, 680), (678, 685, 683, 684), (695, 696, 698, 699), (701, 703, 704, 700), (703, 706, 705, 704), (706, 708, 707, 705), (700, 704, 709, 702), (705, 707, 710, 711), (704, 705, 711, 709), (695, 712, 713, 696), (712, 694, 697, 713), (697, 702, 709, 713), (696, 713, 709, 711), (711, 710, 715, 714), (696, 711, 714, 698), (699, 698, 716, 717), (717, 716, 721, 723), (721, 716, 718, 722), (698, 714, 718, 716), (722, 718, 719, 720), (714, 715, 719, 718), (719, 715, 725, 724), (724, 725, 726, 727), (727, 728, 729, 724), (719, 724, 729, 720), (730, 731, 734, 735), (732, 730, 735, 733), (726, 725, 740, 739), (710, 740, 725, 715), (739, 740, 741, 742), (742, 741, 744, 743), (707, 741, 740, 710), (707, 708, 744, 741), (729, 745, 747, 720), (745, 730, 732, 747), (728, 746, 745, 729), (746, 731, 730, 745), (720, 747, 722), (723, 721, 750, 748), (722, 747, 750, 721), (748, 750, 751, 749), (747, 732, 751, 750), (735, 752, 753, 733), (752, 736, 738, 753), (734, 754, 752, 735), (754, 737, 736, 752), (732, 733, 753, 751), (738, 749, 751, 753), (755, 757, 758, 760), (756, 755, 760, 759), (759, 760, 761, 762), (760, 758, 763, 761), (761, 763, 764, 766), (762, 761, 766, 765), (765, 766, 767, 768), (766, 764, 769, 767), (764, 771, 772, 769), (764, 770, 771), (767, 769, 772, 773), (767, 773, 774, 768), (742, 743, 775), (758, 757, 777), (784, 781, 780, 785), (775, 788, 789, 742), (788, 784, 785, 789), (780, 781, 790, 791), (808, 816, 817, 809), (816, 812, 813, 817), (812, 820, 821, 813), (754, 822, 823, 737), (822, 755, 756, 823), (734, 824, 822, 754), (824, 757, 755, 822), (727, 825, 826, 728), (825, 771, 770, 826), (726, 827, 825, 727), (827, 772, 771, 825), (739, 828, 827, 726), (828, 773, 772, 827), (742, 829, 828, 739), (829, 774, 773, 828), (757, 824, 830, 777), (824, 734, 731, 830), (780, 831, 832, 785), (831, 778, 782, 832), (789, 833, 829, 742), (833, 786, 774, 829), (785, 832, 833, 789), (832, 782, 786, 833), (778, 831, 834, 889), (831, 780, 791, 834), (837, 806, 802, 836), (817, 839, 837, 809), (839, 814, 806, 837), (813, 838, 839, 817), (838, 810, 814, 839), (821, 840, 838, 813), (840, 818, 810, 838), (796, 835, 840, 821), (835, 794, 818, 840), (841, 821, 820), (797, 841, 820), (841, 796, 821), (841, 797, 843, 842), (842, 843, 844, 845), (845, 844, 847, 846), (774, 848, 768), (848, 776, 768), (778, 849, 850, 782), (849, 779, 783, 850), (786, 851, 848, 774), (851, 787, 776, 848), (782, 850, 851, 786), (850, 783, 787, 851), (798, 853, 890, 892), (853, 799, 792, 890), (806, 855, 854, 802), (855, 807, 803, 854), (814, 857, 855, 806), (857, 815, 807, 855), (810, 856, 857, 814), (856, 811, 815, 857), (818, 858, 856, 810), (858, 819, 811, 856), (794, 852, 858, 818), (852, 795, 819, 858), (795, 852, 846, 847), (864, 872, 873, 863), (862, 877, 876, 865), (854, 888, 882, 802), (888, 887, 881, 882), (887, 886, 880, 881), (886, 853, 798, 880), (803, 885, 888, 854), (885, 884, 887, 888), (884, 883, 886, 887), (883, 799, 853, 886), (778, 889, 891, 849), (779, 849, 891, 792), (792, 891, 890), (889, 892, 890, 891), (793, 892, 889, 834), (793, 874, 798, 892), (798, 874, 875, 880), (870, 881, 880, 875), (869, 882, 881, 870), (802, 882, 869, 836), (836, 869, 871), (805, 836, 871, 879), (791, 801, 878), (861, 894, 893, 859), (859, 893, 895, 860), (862, 894, 861, 877), (897, 866, 868, 896), (896, 868, 867, 898), (866, 897, 865, 876), (864, 898, 867, 872), (860, 895, 863, 873), (834, 900, 899, 793), (791, 901, 900, 834), (903, 869, 870, 902), (904, 871, 869, 903), (906, 875, 874, 905), (902, 870, 875, 906), (793, 899, 905, 874), (908, 878, 879, 907), (878, 908, 901, 791), (907, 879, 871, 904), (900, 910, 909, 899), (910, 859, 860, 909), (901, 911, 910, 900), (911, 861, 859, 910), (868, 913, 912, 867), (913, 903, 902, 912), (866, 914, 913, 868), (914, 904, 903, 913), (872, 916, 915, 873), (916, 906, 905, 915), (867, 912, 916, 872), (912, 902, 906, 916), (899, 909, 915, 905), (909, 860, 873, 915), (877, 918, 917, 876), (918, 908, 907, 917), (908, 918, 911, 901), (918, 877, 861, 911), (876, 917, 914, 866), (917, 907, 904, 914), (922, 927, 930, 935), (928, 923, 934, 929), (926, 928, 929, 931), (927, 925, 932, 930), (924, 926, 931, 933), (925, 924, 933, 932), (923, 921, 936, 934), (920, 922, 935, 937), (921, 919, 938, 936), (919, 920, 937, 938), (898, 949, 950, 896), (949, 920, 919, 950), (896, 950, 951, 897), (950, 919, 921, 951), (864, 952, 949, 898), (952, 922, 920, 949), (897, 951, 953, 865), (951, 921, 923, 953), (893, 954, 955, 895), (954, 924, 925, 955), (894, 956, 954, 893), (956, 926, 924, 954), (895, 955, 957, 863), (955, 925, 927, 957), (862, 958, 956, 894), (958, 928, 926, 956), (865, 953, 958, 862), (953, 923, 928, 958), (863, 957, 952, 864), (957, 927, 922, 952), (937, 959, 960, 938), (959, 940, 939, 960), (938, 960, 961, 936), (960, 939, 941, 961), (935, 962, 959, 937), (962, 942, 940, 959), (936, 961, 963, 934), (961, 941, 943, 963), (933, 964, 965, 932), (964, 944, 945, 965), (931, 966, 964, 933), (966, 946, 944, 964), (932, 965, 967, 930), (965, 945, 947, 967), (929, 968, 966, 931), (968, 948, 946, 966), (934, 963, 968, 929), (963, 943, 948, 968), (930, 967, 962, 935), (967, 947, 942, 962), (942, 947, 969, 972), (948, 943, 971), (946, 948, 971, 970), (947, 945, 969), (944, 946, 970), (945, 944, 970, 969), (943, 941, 973, 971), (940, 942, 972), (941, 939, 973), (939, 940, 972, 973), (463, 972, 969, 464), (427, 464, 969, 970), (427, 970, 971, 448), (441, 448, 971, 973), (463, 465, 972), (441, 973, 972, 465), (777, 830, 981, 975), (830, 731, 981), (826, 770, 976, 974), (728, 826, 974, 982), (770, 764, 977, 976), (764, 763, 978, 977), (763, 758, 979, 978), (731, 746, 980, 981), (746, 728, 982, 980), (777, 975, 979), (758, 777, 979), (700, 702, 983, 985), (702, 697, 986, 983), (701, 700, 985, 984), (697, 694, 987, 986), (805, 989, 836), (808, 809, 989, 988), (836, 989, 809, 837), (991, 989, 805), (804, 991, 805), (991, 988, 989), (992, 879, 878), (801, 992, 878), (992, 805, 879), (804, 805, 992, 990), (790, 801, 791), (790, 800, 801), (800, 992, 801), (800, 990, 992)])
me_plane_000.polygons.foreach_set('use_smooth', [True] * 1059)
me_plane_000.materials.append(mat_material_002)
me_plane_000.use_remesh_preserve_volume = False
me_plane_000.use_remesh_preserve_attributes = False
me_plane_000.use_mirror_vertex_groups = False
me_plane_000.update()
arm_armature = bpy.data.armatures.new('Armature')  # bones are not reproduced

# ---- objects
ob_armature = bpy.data.objects.new('Armature', arm_armature)
ob_plane_004 = bpy.data.objects.new('Plane.004', me_plane_000)

# ---- transforms, parenting, visibility, modifiers, constraints
ob_armature.location = (0.0, 0.0, 0.0)
ob_armature.show_in_front = True
ob_armature.lineart.crease_threshold = 0.0
ob_plane_004.parent = ob_armature
ob_plane_004.location = (0.0, 0.0, 0.0)
ob_plane_004.empty_display_type = 'ARROWS'
ob_plane_004.lineart.crease_threshold = 0.0
_vg = ob_plane_004.vertex_groups.new(name='LegIK_L')
for _i, _w in zip([618, 619, 620, 621, 622, 623, 624, 625, 626, 627, 628, 629, 630, 631, 632, 633, 634, 635, 636, 637, 638, 639, 640, 641, 642, 643, 644, 645, 646, 647, 648, 649, 650, 651, 652, 653, 654, 655, 656, 657, 658, 659, 660, 661, 662, 663, 664, 665, 666, 667, 668, 669, 670, 671, 672, 673, 674, 675, 676, 677, 678, 679, 680, 681, 682, 683, 684, 685, 686, 687, 688, 689, 690, 691, 692, 693], [0.1496, 0.4651, 0.323, 0.6197, 0.338, 0.1566, 0.07806, 0.0575, 0.4503, 0.6079, 0.7204, 0.8684, 0.8212, 0.6181, 0.1271, 0.1823, 0.2727, 0.3148, 0.7477, 0.6658, 0.05612, 0.08129, 0.1547, 0.1591, 0.3594, 0.6877, 0.4838, 0.3436, 0.9535, 0.9776, 0.9828, 0.9736, 0.9649, 0.9827, 0.9966, 0.9869, 0.9861, 0.9698, 0.9927, 0.9847, 0.8829, 0.8931, 0.946, 0.8968, 0.9232, 0.9579, 0.9449, 0.9656, 0.9695, 0.9497, 0.9856, 0.9931, 0.9717, 0.9872, 0.6261, 0.8282, 0.8706, 0.7308, 0.6331, 0.4422, 0.4069, 0.7493, 0.8202, 0.9186, 0.9626, 0.8859, 0.9336, 0.6803, 0.9895, 0.977, 0.9949, 0.9885, 0.9626, 0.9783, 0.9801, 0.9929]): _vg.add([_i], _w, 'REPLACE')
_vg = ob_plane_004.vertex_groups.new(name='Master')
_vg = ob_plane_004.vertex_groups.new(name='Hip_L')
for _i, _w in zip([545, 546, 547, 548, 549, 550, 551, 552, 553, 554, 555, 556, 557, 558, 559, 560, 794, 795, 796, 797, 810, 813, 818, 819, 820, 821, 835, 838, 840, 841, 842, 843, 844, 845, 846, 847, 852, 858], [0.8476, 0.09382, 0.06806, 0.7585, 0.4998, 0.01319, 0.959, 0.06281, 0.08463, 0.8007, 0.6824, 0.07652, 0.03341, 0.502, 0.00141, 0.4738, 0.1493, 0.09066, 0.1307, 0.115, 0.01082, 0.007366, 0.07084, 0.03971, 0.04039, 0.06305, 0.1533, 0.02635, 0.07904, 0.1415, 0.2636, 0.2153, 0.2477, 0.3534, 0.2086, 0.182, 0.1617, 0.06273]): _vg.add([_i], _w, 'REPLACE')
_vg = ob_plane_004.vertex_groups.new(name='Thigh_L')
for _i, _w in zip([537, 538, 539, 540, 541, 542, 543, 544, 545, 546, 547, 548, 549, 550, 552, 553, 554, 555, 556, 557, 558, 559, 560, 561, 562, 563, 564, 565, 566, 567, 568, 569, 570, 571, 572, 573, 574, 575, 576, 577, 578, 579, 580, 581, 582, 583, 584, 585, 586, 587, 588, 589, 590, 591, 592, 593, 594, 595, 596, 597, 598, 599, 600, 601, 602, 603, 604, 605, 606, 607, 608, 609, 610, 611, 612, 613, 614, 615, 616, 794, 796, 797, 818, 821, 835, 838, 840, 841, 842, 843, 846, 847, 852, 858], [0.9965, 0.9936, 0.9946, 0.9908, 0.9884, 0.9926, 0.9922, 0.9951, 0.07586, 0.8981, 0.9249, 0.1456, 0.4625, 0.9655, 0.9352, 0.9087, 0.1089, 0.1945, 0.9123, 0.9527, 0.4187, 0.9716, 0.491, 0.9888, 0.9837, 0.9832, 0.9831, 0.9888, 0.9938, 0.9939, 0.9951, 0.9742, 0.9688, 0.9739, 0.9659, 0.9511, 0.9458, 0.9527, 0.9598, 0.1032, 0.1206, 0.1091, 0.1075, 0.1045, 0.08923, 0.08402, 0.09681, 0.08908, 0.07759, 0.08263, 0.09595, 0.1003, 0.1018, 0.1117, 0.09608, 0.0126, 0.02287, 0.02318, 0.02116, 0.01254, 0.00539, 0.005503, 0.004867, 0.03659, 0.02268, 0.03844, 0.03327, 0.0215, 0.009249, 0.009616, 0.01071, 0.0006759, 0.002459, 0.001609, 0.007197, 0.01391, 0.01537, 0.01403, 0.006236, 0.107, 0.0923, 0.0219, 0.04195, 0.03439, 0.1292, 0.004606, 0.0609, 0.0651, 0.03727, 0.02847, 0.02014, 0.01147, 0.05041, 0.001605]): _vg.add([_i], _w, 'REPLACE')
_vg = ob_plane_004.vertex_groups.new(name='Shin_L')
for _i, _w in zip([569, 570, 571, 572, 573, 574, 575, 576, 577, 578, 579, 580, 581, 582, 583, 584, 585, 586, 587, 588, 589, 590, 591, 592, 593, 594, 595, 596, 597, 598, 599, 600, 601, 602, 603, 604, 605, 606, 607, 608, 609, 610, 611, 612, 613, 614, 615, 616, 617, 618, 619, 620, 621, 622, 623, 624, 625, 626, 627, 628, 629, 630, 631, 632, 633, 634, 635, 636, 637, 638, 639, 640, 641, 642, 643, 644, 645, 646, 649, 650, 655, 658, 659, 660, 661, 662, 663, 664, 665, 666, 667, 670, 672, 673, 674, 675, 676, 677, 678, 679, 680, 681, 682, 683, 684, 685, 690], [0.001476, 0.01228, 0.001955, 0.01771, 0.04703, 0.05401, 0.04412, 0.03013, 0.8968, 0.8794, 0.8909, 0.8925, 0.8955, 0.9108, 0.916, 0.9032, 0.9109, 0.9224, 0.9174, 0.904, 0.8996, 0.8982, 0.8882, 0.9039, 0.9687, 0.9636, 0.9634, 0.9644, 0.9687, 0.9723, 0.9722, 0.9726, 0.9567, 0.9637, 0.9558, 0.9584, 0.9642, 0.9704, 0.9702, 0.9696, 0.9747, 0.9738, 0.9742, 0.9714, 0.968, 0.9673, 0.968, 0.9719, 0.9942, 0.8504, 0.5349, 0.677, 0.3803, 0.662, 0.8434, 0.9219, 0.9425, 0.5497, 0.3921, 0.2796, 0.1316, 0.1788, 0.3819, 0.8729, 0.8177, 0.7273, 0.6852, 0.2523, 0.3342, 0.9439, 0.9187, 0.8453, 0.8409, 0.6406, 0.3123, 0.5162, 0.6564, 0.04293, 0.002725, 0.02022, 0.0104, 0.1171, 0.1069, 0.05401, 0.1032, 0.07681, 0.03422, 0.05509, 0.01875, 0.01098, 0.05028, 0.006585, 0.3739, 0.1718, 0.1294, 0.2692, 0.3669, 0.5578, 0.5931, 0.2507, 0.1798, 0.08136, 0.0249, 0.1141, 0.06639, 0.3197, 0.02481]): _vg.add([_i], _w, 'REPLACE')
_vg = ob_plane_004.vertex_groups.new(name='Hip_R')
_vg = ob_plane_004.vertex_groups.new(name='Thigh_R')
_vg = ob_plane_004.vertex_groups.new(name='Shin_R')
_vg = ob_plane_004.vertex_groups.new(name='Spine4')
for _i, _w in zip([545, 548, 549, 554, 555, 558, 794, 795, 796, 797, 810, 811, 812, 813, 814, 816, 817, 818, 819, 820, 821, 835, 838, 839, 840, 841, 842, 843, 844, 845, 846, 847, 852, 856, 857, 858], [0.06447, 0.07519, 0.004776, 0.0778, 0.09369, 0.05604, 0.5259, 0.5631, 0.5038, 0.6121, 0.1763, 0.07555, 0.1018, 0.1321, 0.05731, 0.05197, 0.05937, 0.442, 0.2602, 0.2156, 0.2733, 0.5023, 0.2051, 0.07263, 0.4428, 0.5956, 0.598, 0.6355, 0.628, 0.4712, 0.6499, 0.6688, 0.568, 0.09286, 0.006969, 0.2903]): _vg.add([_i], _w, 'REPLACE')
_vg = ob_plane_004.vertex_groups.new(name='Spine3')
for _i, _w in zip([555, 794, 795, 796, 797, 800, 802, 803, 804, 805, 806, 807, 808, 809, 810, 811, 812, 813, 814, 815, 816, 817, 818, 819, 820, 821, 835, 836, 837, 838, 839, 840, 841, 842, 843, 844, 845, 846, 847, 852, 854, 855, 856, 857, 858, 869, 882, 884, 885, 887, 888, 988, 989, 990, 991], [0.003546, 0.1997, 0.3142, 0.2465, 0.2158, 0.02064, 0.1055, 0.08252, 0.07059, 0.03881, 0.2238, 0.1831, 0.277, 0.2413, 0.6804, 0.8537, 0.725, 0.6881, 0.6841, 0.8064, 0.6361, 0.6315, 0.4018, 0.6609, 0.6548, 0.5616, 0.1928, 0.05883, 0.229, 0.6243, 0.6386, 0.3682, 0.1797, 0.08808, 0.1011, 0.1048, 0.149, 0.1032, 0.1149, 0.2094, 0.09991, 0.2308, 0.8128, 0.775, 0.5961, 0.005674, 0.03909, 5.599e-05, 0.03544, 0.007264, 0.05039, 0.1282, 0.09657, 0.05176, 0.09175]): _vg.add([_i], _w, 'REPLACE')
_vg = ob_plane_004.vertex_groups.new(name='Spine2')
for _i, _w in zip([790, 798, 799, 800, 801, 802, 803, 804, 805, 806, 807, 808, 809, 810, 811, 812, 813, 814, 815, 816, 817, 818, 820, 821, 836, 837, 838, 839, 840, 853, 854, 855, 856, 857, 869, 870, 871, 875, 879, 880, 881, 882, 883, 884, 885, 886, 887, 888, 902, 903, 904, 906, 907, 913, 988, 989, 990, 991, 992], [0.01116, 0.001559, 0.1077, 0.09868, 0.03173, 0.4964, 0.7377, 0.1984, 0.1105, 0.5648, 0.7416, 0.4675, 0.4875, 0.07281, 0.0404, 0.09675, 0.0929, 0.1926, 0.1488, 0.2007, 0.1996, 0.01081, 0.03911, 0.03494, 0.1626, 0.5469, 0.07764, 0.1976, 0.02235, 0.08098, 0.6721, 0.6466, 0.05629, 0.1603, 0.1105, 0.06483, 0.06801, 0.02195, 0.03375, 0.05669, 0.1225, 0.2431, 0.1873, 0.3195, 0.5722, 0.1811, 0.3084, 0.5424, 0.04111, 0.07315, 0.04633, 0.002416, 0.01818, 0.02075, 0.3647, 0.2235, 0.145, 0.2592, 0.06334]): _vg.add([_i], _w, 'REPLACE')
_vg = ob_plane_004.vertex_groups.new(name='Spine1')
for _i, _w in zip([781, 790, 792, 799, 800, 801, 802, 803, 804, 805, 806, 808, 809, 816, 817, 836, 837, 853, 854, 869, 871, 878, 879, 880, 881, 882, 883, 884, 885, 886, 887, 888, 904, 907, 988, 989, 990, 991, 992], [0.04923, 0.1025, 0.006698, 0.1419, 0.3461, 0.08301, 0.0193, 0.06171, 0.3587, 0.1407, 0.004605, 0.1023, 0.08345, 0.03149, 0.009625, 0.09763, 0.03054, 0.07876, 0.05658, 0.01347, 0.05026, 0.008914, 0.04238, 0.008822, 0.03426, 0.03047, 0.2642, 0.2848, 0.1519, 0.1483, 0.2231, 0.1187, 0.01645, 0.01999, 0.2406, 0.2503, 0.3679, 0.3263, 0.09348]): _vg.add([_i], _w, 'REPLACE')
_vg = ob_plane_004.vertex_groups.new(name='Shoulder_R')
_vg = ob_plane_004.vertex_groups.new(name='Arm_R')
_vg = ob_plane_004.vertex_groups.new(name='Hand_R')
_vg = ob_plane_004.vertex_groups.new(name='Shoulder_L')
for _i, _w in zip([742, 743, 744, 775, 778, 779, 780, 781, 782, 783, 784, 785, 786, 787, 788, 789, 790, 791, 792, 793, 798, 799, 800, 801, 802, 803, 804, 805, 806, 807, 808, 809, 813, 814, 816, 817, 829, 831, 832, 833, 834, 836, 837, 839, 849, 850, 851, 853, 854, 855, 859, 860, 861, 862, 863, 864, 865, 866, 867, 868, 869, 870, 871, 872, 873, 874, 875, 876, 877, 878, 879, 880, 881, 882, 883, 884, 885, 886, 887, 888, 889, 890, 891, 892, 893, 894, 895, 896, 897, 898, 899, 900, 901, 902, 903, 904, 905, 906, 907, 908, 909, 910, 911, 912, 913, 914, 915, 916, 917, 918, 951, 988, 989, 990, 991, 992], [0.02065, 0.01089, 0.002241, 0.05808, 0.5194, 0.2203, 0.2838, 0.282, 0.148, 0.07719, 0.1301, 0.1228, 0.05357, 0.0259, 0.07428, 0.05935, 0.5017, 0.8784, 0.3509, 0.9324, 0.9166, 0.6083, 0.3809, 0.7971, 0.3469, 0.1053, 0.2958, 0.671, 0.1556, 0.03652, 0.109, 0.1512, 0.0003597, 0.02578, 0.0479, 0.05665, 0.01487, 0.3471, 0.1263, 0.05626, 0.8514, 0.664, 0.1503, 0.05023, 0.2876, 0.08763, 0.03277, 0.7659, 0.1569, 0.07905, 0.9785, 0.9862, 0.9694, 0.9522, 0.9799, 0.9795, 0.9501, 0.958, 0.9795, 0.9613, 0.8208, 0.8928, 0.8415, 0.9854, 0.9877, 0.9506, 0.9304, 0.9591, 0.9642, 0.8994, 0.8722, 0.8868, 0.8039, 0.6602, 0.4562, 0.327, 0.2094, 0.6167, 0.415, 0.2714, 0.7259, 0.759, 0.5983, 0.8743, 0.9731, 0.9638, 0.9803, 0.9684, 0.963, 0.9804, 0.9607, 0.9288, 0.9291, 0.9232, 0.8774, 0.8884, 0.9701, 0.9488, 0.8974, 0.9237, 0.9821, 0.9693, 0.9607, 0.9633, 0.9345, 0.9364, 0.9858, 0.9774, 0.9442, 0.9564, 0.004103, 0.2172, 0.4027, 0.3353, 0.2614, 0.7775]): _vg.add([_i], _w, 'REPLACE')
_vg = ob_plane_004.vertex_groups.new(name='Arm_L')
for _i, _w in zip([862, 865, 894, 896, 897, 919, 920, 921, 922, 923, 924, 925, 926, 927, 928, 929, 930, 931, 932, 933, 934, 935, 936, 937, 938, 941, 943, 948, 949, 950, 951, 952, 953, 954, 955, 956, 957, 958, 959, 960, 961, 962, 963, 964, 965, 966, 967, 968], [0.03561, 0.03769, 0.01348, 0.0006362, 0.009804, 0.9885, 0.9941, 0.9857, 0.9978, 0.9879, 0.9899, 0.9946, 0.9872, 0.9981, 0.9877, 0.9916, 0.9987, 0.9926, 0.9975, 0.9949, 0.9913, 0.9987, 0.9924, 0.9974, 0.9942, 5.89e-05, 0.001517, 0.000572, 0.9858, 0.9771, 0.9725, 0.9949, 0.9803, 0.9789, 0.9865, 0.9756, 0.9948, 0.9794, 0.9878, 0.9788, 0.9742, 0.9862, 0.9622, 0.9815, 0.9871, 0.9745, 0.9868, 0.9635]): _vg.add([_i], _w, 'REPLACE')
_vg = ob_plane_004.vertex_groups.new(name='Hand_L')
for _i, _w in zip([0, 1, 2, 3, 4, 5, 6, 7, 8, 9, 10, 11, 12, 13, 14, 15, 16, 17, 18, 19, 20, 21, 22, 23, 24, 25, 26, 27, 28, 29, 30, 31, 32, 33, 34, 35, 36, 37, 38, 39, 40, 41, 42, 43, 44, 45, 46, 47, 48, 49, 50, 51, 52, 53, 54, 55, 56, 57, 58, 59, 60, 61, 62, 63, 64, 65, 66, 67, 68, 69, 70, 71, 72, 73, 74, 75, 76, 77, 78, 79, 80, 81, 82, 83, 84, 85, 86, 87, 88, 89, 90, 91, 92, 93, 94, 95, 96, 97, 98, 99, 100, 101, 102, 103, 104, 105, 106, 107, 108, 109, 110, 111, 112, 113, 114, 115, 116, 117, 118, 119, 120, 121, 122, 123, 124, 125, 126, 127, 128, 129, 130, 131, 132, 133, 134, 135, 136, 137, 138, 139, 140, 141, 142, 143, 144, 145, 146, 147, 148, 149, 150, 151, 152, 153, 154, 155, 156, 157, 158, 159, 160, 161, 162, 163, 164, 165, 166, 167, 168, 169, 170, 171, 172, 173, 174, 175, 176, 177, 178, 179, 180, 181, 182, 183, 184, 185, 186, 187, 188, 189, 190, 191, 192, 193, 194, 195, 196, 197, 198, 199, 200, 201, 202, 203, 204, 205, 206, 207, 208, 209, 210, 211, 212, 213, 214, 215, 216, 217, 218, 219, 220, 221, 222, 223, 224, 225, 226, 227, 228, 229, 230, 231, 232, 233, 234, 235, 236, 237, 238, 239, 240, 241, 242, 243, 244, 245, 246, 247, 248, 249, 250, 251, 252, 253, 254, 255, 256, 257, 258, 259, 260, 261, 262, 263, 264, 265, 266, 267, 268, 269, 270, 271, 272, 273, 274, 275, 346, 347, 348, 349, 350, 351, 352, 353, 354, 355, 356, 357, 358, 359, 360, 361, 362, 363, 364, 365, 366, 367, 368, 369, 370, 371, 372, 373, 374, 375, 376, 377, 378, 379, 380, 381, 382, 383, 384, 385, 386, 387, 388, 389, 390, 391, 392, 393, 394, 395, 396, 397, 398, 399, 400, 401, 402, 403, 404, 405, 406, 407, 408, 409, 410, 411, 412, 413, 414, 415, 416, 417, 418, 419, 420, 421, 422, 423, 424, 425, 426, 427, 428, 429, 430, 431, 432, 433, 434, 435, 436, 437, 438, 439, 440, 441, 442, 443, 444, 445, 446, 447, 448, 449, 450, 451, 452, 453, 454, 455, 456, 457, 458, 459, 460, 461, 462, 463, 464, 465, 466, 467, 468, 469, 470, 471, 472, 473, 474, 475, 476, 477, 478, 479, 480, 481, 482, 483, 484, 485, 486, 487, 488, 489, 490, 491, 492, 493, 494, 495, 496, 497, 498, 499, 500, 501, 502, 503, 504, 505, 506, 507, 508, 509, 510, 511, 512, 513, 514, 515, 516, 517, 518, 519, 520, 521, 522, 523, 524, 525, 526, 527, 528, 529, 530, 531, 532, 533, 534, 535, 536, 939, 940, 941, 942, 943, 944, 945, 946, 947, 948, 961, 963, 966, 968, 969, 970, 971, 972, 973], [0.3984, 0.4462, 0.4455, 0.3985, 0.4554, 0.4188, 0.391, 0.4192, 0.4658, 0.3781, 0.4654, 0.3801, 0.4188, 0.4804, 0.4187, 0.3658, 0.4193, 0.3981, 0.4193, 0.4506, 0.4045, 0.442, 0.4426, 0.4044, 0.4084, 0.4392, 0.4386, 0.408, 0.446, 0.4199, 0.4035, 0.4199, 0.4215, 0.4121, 0.4215, 0.4369, 0.4141, 0.4326, 0.433, 0.4147, 0.4162, 0.432, 0.4317, 0.416, 0.4356, 0.4216, 0.4139, 0.4216, 0.4218, 0.4152, 0.4218, 0.4342, 0.4171, 0.4307, 0.431, 0.4172, 0.4175, 0.4277, 0.4276, 0.4175, 0.4298, 0.4205, 0.416, 0.4206, 0.4201, 0.4178, 0.4177, 0.426, 0.4259, 0.4206, 0.4171, 0.4205, 0.4269, 0.432, 0.4294, 0.4293, 0.4216, 0.4178, 0.4164, 0.4177, 0.4217, 0.4178, 0.418, 0.4168, 0.411, 0.4206, 0.4355, 0.4093, 0.4125, 0.4359, 0.4212, 0.4408, 0.4306, 0.4093, 0.4262, 0.3997, 0.4002, 0.4235, 0.4148, 0.4059, 0.4076, 0.4096, 0.408, 0.4138, 0.4099, 0.4074, 0.4078, 0.4112, 0.4176, 0.4197, 0.4217, 0.4173, 0.4113, 0.4077, 0.4108, 0.4163, 0.4162, 0.4086, 0.4081, 0.4106, 0.4125, 0.4067, 0.4104, 0.4199, 0.4089, 0.4163, 0.4181, 0.4076, 0.4069, 0.4212, 0.4192, 0.4099, 0.4239, 0.411, 0.4063, 0.4145, 0.4146, 0.405, 0.4107, 0.4252, 0.4096, 0.4201, 0.4222, 0.4055, 0.4034, 0.4231, 0.4208, 0.4084, 0.4266, 0.4103, 0.4031, 0.4148, 0.415, 0.3943, 0.4079, 0.436, 0.4023, 0.4269, 0.4298, 0.3957, 0.3922, 0.4333, 0.4304, 0.3992, 0.4406, 0.4073, 0.3888, 0.4151, 0.3602, 0.4179, 0.4647, 0.4074, 0.375, 0.4537, 0.3719, 0.4534, 0.4157, 0.3816, 0.4069, 0.4454, 0.3939, 0.4342, 0.4371, 0.3867, 0.4102, 0.4467, 0.4496, 0.404, 0.4562, 0.4284, 0.4001, 0.4229, 0.4704, 0.3898, 0.473, 0.3911, 0.4326, 0.4815, 0.428, 0.3775, 0.422, 0.4059, 0.4279, 0.4504, 0.4083, 0.4448, 0.4421, 0.4147, 0.4168, 0.4377, 0.44, 0.4103, 0.4443, 0.4272, 0.4102, 0.4214, 0.4205, 0.4174, 0.4244, 0.4309, 0.4156, 0.4305, 0.4288, 0.4205, 0.421, 0.4276, 0.4291, 0.4171, 0.4293, 0.4241, 0.4184, 0.4203, 0.4203, 0.4189, 0.4239, 0.4277, 0.4179, 0.4277, 0.4264, 0.421, 0.4212, 0.4233, 0.4245, 0.418, 0.4237, 0.4222, 0.4199, 0.4194, 0.4215, 0.4213, 0.42, 0.4224, 0.4226, 0.4219, 0.4206, 0.4209, 0.4226, 0.4254, 0.4245, 0.4259, 0.423, 0.421, 0.4193, 0.4183, 0.4198, 0.4209, 0.4175, 0.4195, 0.413, 0.4205, 0.4348, 0.4147, 0.4189, 0.4326, 0.4258, 0.4361, 0.378, 0.5184, 0.5231, 0.3607, 0.4402, 0.5437, 0.4306, 0.3501, 0.3154, 0.4224, 0.5557, 0.4271, 0.3398, 0.5241, 0.5286, 0.3445, 0.3287, 0.4201, 0.5202, 0.4075, 0.3439, 0.5102, 0.488, 0.3542, 0.4258, 0.35, 0.5456, 0.4166, 0.5236, 0.3325, 0.4684, 0.4298, 0.4439, 0.4303, 0.4265, 0.5076, 0.4774, 0.4462, 0.4203, 0.4187, 0.4469, 0.4335, 0.4301, 0.4159, 0.4263, 0.4414, 0.4461, 0.4271, 0.4175, 0.438, 0.4377, 0.4591, 0.4239, 0.4206, 0.4227, 0.4288, 0.4713, 0.4408, 0.4456, 0.4192, 0.4273, 0.4516, 0.5252, 0.4519, 0.5125, 0.4476, 0.4749, 0.4384, 0.5582, 0.4209, 0.61, 0.3916, 0.4782, 0.5669, 0.4529, 0.6096, 0.5086, 0.3619, 0.4455, 0.6853, 0.911, 0.9785, 0.7221, 0.8041, 0.9216, 0.9221, 0.8166, 0.6918, 0.5655, 0.6781, 0.5989, 0.7582, 0.2895, 0.4112, 0.8125, 0.9669, 0.4163, 0.6427, 0.788, 0.8994, 0.7219, 0.5213, 0.9626, 0.9023, 0.3179, 0.2935, 0.268, 0.2682, 0.3202, 0.5714, 0.4113, 0.4805, 0.703, 0.3939, 0.8946, 0.9305, 0.9101, 0.998, 0.9972, 0.9937, 0.3377, 0.4045, 0.5068, 0.5871, 0.6378, 0.6816, 0.6819, 0.9269, 0.2874, 0.6769, 0.69, 0.6449, 0.7423, 0.7206, 0.6649, 0.6101, 0.4652, 0.3758, 0.7052, 0.7207, 0.5802, 0.4391, 0.9865, 0.926, 0.9592, 0.8897, 0.2539, 0.2346, 0.2913, 0.2478, 0.2738, 0.8586, 0.2826, 0.2662, 0.3149, 0.3758, 0.8676, 0.9672, 0.9174, 0.466, 0.4729, 0.7417, 0.8787, 0.4213, 0.425, 0.4161, 0.4291, 0.428, 0.4242, 0.418, 0.4102, 0.4307, 0.4107, 0.4176, 0.4108, 0.4178, 0.4156, 0.4089, 0.4079, 0.4168, 0.4194, 0.4125, 0.412, 0.4235, 0.419, 0.4077, 0.4117, 0.4224, 0.4224, 0.4076, 0.4134, 0.9785, 0.9874, 0.974, 0.9945, 0.9731, 0.9836, 0.992, 0.9766, 0.9974, 0.9737, 0.0009655, 0.02486, 0.0003969, 0.02244, 0.9991, 0.9883, 0.9808, 0.9978, 0.9824]): _vg.add([_i], _w, 'REPLACE')
_vg = ob_plane_004.vertex_groups.new(name='Neck')
for _i, _w in zip([700, 701, 703, 704, 705, 706, 707, 708, 741, 742, 743, 744, 774, 775, 776, 778, 779, 780, 781, 782, 783, 784, 785, 786, 787, 788, 789, 790, 791, 792, 793, 798, 799, 800, 801, 804, 829, 831, 832, 833, 834, 848, 849, 850, 851, 853, 878, 883, 884, 886, 889, 890, 891, 892, 900, 901, 983, 984, 985, 990, 991], [0.01785, 0.06391, 0.05824, 0.01527, 0.01238, 0.05239, 0.01082, 0.04536, 0.00603, 0.0473, 0.05149, 0.04659, 0.00316, 0.07822, 0.01627, 0.2591, 0.5076, 0.4566, 0.3455, 0.1316, 0.1572, 0.1645, 0.1771, 0.05907, 0.06833, 0.09747, 0.08195, 0.1955, 0.06062, 0.484, 0.02295, 0.0002359, 0.1058, 0.07495, 0.02061, 0.02611, 0.03051, 0.4032, 0.1471, 0.06692, 0.08695, 0.01146, 0.4414, 0.1481, 0.06343, 0.04921, 0.004848, 0.06034, 0.01653, 0.004543, 0.1532, 0.1421, 0.2573, 0.06884, 0.02913, 0.01531, 0.001119, 0.06735, 0.02316, 0.05229, 0.006696]): _vg.add([_i], _w, 'REPLACE')
_vg = ob_plane_004.vertex_groups.new(name='Head')
for _i, _w in zip([337, 694, 695, 696, 697, 698, 699, 700, 701, 702, 703, 704, 705, 706, 707, 708, 709, 710, 711, 712, 713, 714, 715, 716, 717, 718, 719, 720, 721, 722, 723, 724, 725, 726, 727, 728, 729, 739, 740, 741, 742, 743, 744, 764, 765, 766, 767, 768, 769, 770, 771, 772, 773, 774, 775, 776, 778, 779, 780, 781, 782, 783, 784, 785, 786, 787, 788, 789, 790, 791, 792, 800, 825, 826, 827, 828, 829, 831, 832, 833, 834, 848, 849, 850, 851, 889, 890, 891, 892, 974, 976, 983, 984, 985, 986, 987, 990], [0.001452, 0.1246, 0.102, 0.1084, 0.1461, 0.07732, 0.07615, 0.2574, 0.3123, 0.192, 0.324, 0.2722, 0.2884, 0.3361, 0.3022, 0.3595, 0.179, 0.1201, 0.146, 0.1199, 0.1361, 0.08819, 0.0944, 0.06261, 0.06268, 0.0704, 0.07311, 0.0366, 0.0207, 0.0335, 0.01496, 0.0393, 0.06991, 0.06459, 0.02986, 0.01753, 0.02448, 0.1535, 0.1187, 0.2389, 0.3655, 0.3857, 0.3656, 0.006331, 0.05285, 0.02522, 0.08639, 0.1442, 0.05458, 0.007852, 0.01817, 0.05602, 0.1283, 0.3102, 0.5601, 0.4857, 0.1717, 0.2123, 0.1881, 0.2422, 0.5866, 0.6495, 0.5431, 0.5395, 0.5522, 0.6409, 0.5773, 0.5274, 0.1261, 0.00215, 0.09525, 0.0456, 0.02257, 0.01072, 0.06242, 0.1636, 0.546, 0.1927, 0.5946, 0.6174, 0.03503, 0.376, 0.2166, 0.6425, 0.6092, 0.08801, 0.04416, 0.09735, 0.01282, 0.00514, 0.003063, 0.1875, 0.2968, 0.247, 0.1649, 0.1317, 0.0165]): _vg.add([_i], _w, 'REPLACE')
_vg = ob_plane_004.vertex_groups.new(name='Head.002')
for _i, _w in zip([276, 277, 278, 279, 280, 281, 282, 283, 284, 285, 286, 287, 288, 289, 290, 291, 292, 293, 294, 295, 296, 297, 298, 299, 300, 301, 302, 303, 304, 305, 306, 307, 308, 309, 310, 311, 312, 313, 314, 315, 316, 317, 318, 319, 320, 321, 322, 323, 324, 325, 326, 327, 328, 329, 330, 331, 332, 333, 334, 335, 336, 337, 338, 339, 340, 341, 342, 343, 344, 345, 694, 695, 696, 697, 698, 699, 700, 701, 702, 703, 704, 705, 706, 707, 708, 709, 710, 711, 712, 713, 714, 715, 716, 717, 718, 719, 720, 721, 722, 723, 724, 725, 726, 727, 728, 729, 730, 731, 732, 733, 734, 735, 736, 737, 738, 739, 740, 741, 742, 743, 744, 745, 746, 747, 748, 749, 750, 751, 752, 753, 754, 755, 756, 757, 758, 759, 760, 761, 762, 763, 764, 765, 766, 767, 768, 769, 770, 771, 772, 773, 774, 775, 776, 777, 778, 779, 780, 781, 782, 783, 784, 785, 786, 787, 788, 789, 790, 822, 823, 824, 825, 826, 827, 828, 829, 830, 831, 832, 833, 848, 849, 850, 851, 974, 975, 976, 977, 978, 979, 980, 981, 982, 983, 984, 985, 986, 987], [0.962, 0.9666, 0.9725, 0.9758, 0.9646, 0.9694, 0.9608, 0.9761, 0.9725, 0.9702, 0.9713, 0.9602, 0.9677, 0.9627, 0.9711, 0.9694, 0.9647, 0.9615, 0.9591, 0.9627, 0.9656, 0.9671, 0.958, 0.9572, 0.9672, 0.9673, 0.9675, 0.9672, 0.9579, 0.9588, 0.9669, 0.9658, 0.9632, 0.9595, 0.9624, 0.9645, 0.9657, 0.9669, 0.9611, 0.9613, 0.9675, 0.968, 0.9655, 0.958, 0.9597, 0.9628, 0.9669, 0.9672, 0.9685, 0.9595, 0.9685, 0.9596, 0.9608, 0.9638, 0.9657, 0.9668, 0.9673, 0.9599, 0.9679, 0.9639, 0.9662, 0.9611, 0.9628, 0.9691, 0.9764, 0.9799, 0.9807, 0.9673, 0.9734, 0.9792, 0.8529, 0.8796, 0.8721, 0.8276, 0.9086, 0.91, 0.6961, 0.6072, 0.7736, 0.6004, 0.6822, 0.6667, 0.5927, 0.6524, 0.5682, 0.7895, 0.8578, 0.8281, 0.8584, 0.8394, 0.8957, 0.8881, 0.9259, 0.9258, 0.9165, 0.913, 0.9479, 0.9579, 0.9501, 0.9613, 0.9454, 0.916, 0.922, 0.9502, 0.9572, 0.9543, 0.9881, 0.9881, 0.9888, 0.993, 0.9952, 0.9945, 0.9972, 0.9982, 0.9953, 0.8162, 0.858, 0.7143, 0.5458, 0.5265, 0.5547, 0.9769, 0.9773, 0.9767, 0.9763, 0.9882, 0.9765, 0.9888, 0.9963, 0.9946, 0.9971, 0.9973, 0.9984, 0.9952, 0.9913, 0.9922, 0.9924, 0.9818, 0.9781, 0.9831, 0.9651, 0.9393, 0.9558, 0.9003, 0.8371, 0.9352, 0.9599, 0.9551, 0.932, 0.8501, 0.6406, 0.292, 0.4589, 0.9891, 0.02641, 0.02481, 0.04504, 0.05959, 0.1282, 0.1096, 0.1329, 0.1477, 0.3323, 0.2499, 0.2356, 0.3244, 0.01227, 0.9979, 0.9995, 0.9957, 0.9528, 0.9583, 0.9245, 0.8081, 0.3786, 0.9888, 0.0383, 0.125, 0.2555, 0.5708, 0.03173, 0.1164, 0.2834, 0.9604, 0.9863, 0.9615, 0.9693, 0.9812, 0.9875, 0.9774, 0.9859, 0.9674, 0.7772, 0.6202, 0.704, 0.8052, 0.8445]): _vg.add([_i], _w, 'REPLACE')
_vg = ob_plane_004.vertex_groups.new(name='KneeTarget_R')
_vg = ob_plane_004.vertex_groups.new(name='KneeTarget_L')
_vg = ob_plane_004.vertex_groups.new(name='ElbowTarget_L')
_vg = ob_plane_004.vertex_groups.new(name='ElbowTarget_R')
_vg = ob_plane_004.vertex_groups.new(name='LegIK_R')
_vg = ob_plane_004.vertex_groups.new(name='ArmIK_R')
_vg = ob_plane_004.vertex_groups.new(name='ArmIK_L')
for _i, _w in zip([0, 1, 2, 3, 4, 5, 6, 7, 8, 9, 10, 11, 12, 13, 14, 15, 16, 17, 18, 19, 20, 21, 22, 23, 24, 25, 26, 27, 28, 29, 30, 31, 32, 33, 34, 35, 36, 37, 38, 39, 40, 41, 42, 43, 44, 45, 46, 47, 48, 49, 50, 51, 52, 53, 54, 55, 56, 57, 58, 59, 60, 61, 62, 63, 64, 65, 66, 67, 68, 69, 70, 71, 72, 73, 74, 75, 76, 77, 78, 79, 80, 81, 82, 83, 84, 85, 86, 87, 88, 89, 90, 91, 92, 93, 94, 95, 96, 97, 98, 99, 100, 101, 102, 103, 104, 105, 106, 107, 108, 109, 110, 111, 112, 113, 114, 115, 116, 117, 118, 119, 120, 121, 122, 123, 124, 125, 126, 127, 128, 129, 130, 131, 132, 133, 134, 135, 136, 137, 138, 139, 140, 141, 142, 143, 144, 145, 146, 147, 148, 149, 150, 151, 152, 153, 154, 155, 156, 157, 158, 159, 160, 161, 162, 163, 164, 165, 166, 167, 168, 169, 170, 171, 172, 173, 174, 175, 176, 177, 178, 179, 180, 181, 182, 183, 184, 185, 186, 187, 188, 189, 190, 191, 192, 193, 194, 195, 196, 197, 198, 199, 200, 201, 202, 203, 204, 205, 206, 207, 208, 209, 210, 211, 212, 213, 214, 215, 216, 217, 218, 219, 220, 221, 222, 223, 224, 225, 226, 227, 228, 229, 230, 231, 232, 233, 234, 235, 236, 237, 238, 239, 240, 241, 242, 243, 244, 245, 246, 247, 248, 249, 250, 251, 252, 253, 254, 255, 256, 257, 258, 259, 260, 261, 262, 263, 264, 265, 266, 267, 268, 269, 270, 271, 272, 273, 274, 275, 346, 347, 348, 349, 350, 351, 352, 353, 354, 355, 356, 357, 358, 359, 360, 361, 362, 363, 364, 365, 366, 367, 368, 369, 370, 371, 372, 373, 374, 375, 376, 377, 378, 379, 380, 381, 382, 383, 384, 385, 386, 387, 388, 389, 390, 391, 392, 393, 394, 395, 396, 397, 398, 399, 400, 401, 402, 403, 404, 405, 406, 407, 408, 409, 410, 411, 412, 413, 414, 415, 416, 417, 418, 419, 420, 421, 422, 423, 424, 425, 426, 428, 429, 430, 431, 432, 433, 434, 435, 436, 437, 438, 439, 440, 441, 442, 443, 444, 445, 446, 447, 448, 449, 450, 451, 452, 453, 454, 455, 456, 457, 458, 459, 460, 461, 462, 466, 467, 468, 469, 470, 471, 472, 473, 474, 475, 476, 477, 478, 479, 480, 481, 482, 483, 484, 485, 486, 487, 489, 490, 491, 492, 493, 494, 495, 496, 497, 498, 499, 500, 501, 502, 503, 504, 505, 506, 507, 508, 509, 510, 511, 512, 513, 514, 515, 516, 517, 518, 519, 520, 521, 522, 523, 524, 525, 526, 527, 528, 529, 530, 531, 532, 533, 534, 535, 536], [0.6016, 0.5538, 0.5545, 0.6015, 0.5445, 0.5812, 0.609, 0.5808, 0.5342, 0.6218, 0.5346, 0.6199, 0.5812, 0.5196, 0.5813, 0.6342, 0.5807, 0.6019, 0.5807, 0.5494, 0.5955, 0.558, 0.5574, 0.5956, 0.5916, 0.5608, 0.5614, 0.592, 0.554, 0.5801, 0.5965, 0.5801, 0.5785, 0.5879, 0.5785, 0.563, 0.5859, 0.5674, 0.567, 0.5853, 0.5838, 0.568, 0.5683, 0.584, 0.5644, 0.5784, 0.5861, 0.5784, 0.5782, 0.5848, 0.5782, 0.5658, 0.5829, 0.5693, 0.569, 0.5828, 0.5825, 0.5723, 0.5724, 0.5825, 0.5702, 0.5795, 0.584, 0.5794, 0.5799, 0.5822, 0.5823, 0.574, 0.5741, 0.5794, 0.5829, 0.5795, 0.5731, 0.568, 0.5706, 0.5707, 0.5784, 0.5822, 0.5836, 0.5823, 0.5783, 0.5822, 0.582, 0.5832, 0.589, 0.5794, 0.5645, 0.5907, 0.5875, 0.5641, 0.5788, 0.5592, 0.5694, 0.5907, 0.5738, 0.6003, 0.5998, 0.5765, 0.5852, 0.5941, 0.5923, 0.5904, 0.592, 0.5862, 0.5901, 0.5926, 0.5922, 0.5888, 0.5824, 0.5803, 0.5783, 0.5827, 0.5887, 0.5923, 0.5892, 0.5837, 0.5838, 0.5914, 0.5919, 0.5894, 0.5875, 0.5933, 0.5896, 0.5801, 0.5911, 0.5837, 0.5819, 0.5924, 0.5931, 0.5788, 0.5808, 0.5901, 0.5761, 0.589, 0.5937, 0.5855, 0.5854, 0.595, 0.5893, 0.5748, 0.5904, 0.5799, 0.5778, 0.5945, 0.5966, 0.5769, 0.5791, 0.5916, 0.5734, 0.5897, 0.5969, 0.5852, 0.585, 0.6057, 0.5921, 0.564, 0.5977, 0.5731, 0.5702, 0.6043, 0.6077, 0.5667, 0.5696, 0.6008, 0.5594, 0.5927, 0.6112, 0.5849, 0.6398, 0.5821, 0.5353, 0.5926, 0.625, 0.5463, 0.6281, 0.5466, 0.5843, 0.6184, 0.5931, 0.5546, 0.6061, 0.5658, 0.5629, 0.6133, 0.5897, 0.5533, 0.5503, 0.5959, 0.5438, 0.5716, 0.5999, 0.5771, 0.5296, 0.6102, 0.527, 0.6089, 0.5674, 0.5185, 0.572, 0.6225, 0.578, 0.5941, 0.572, 0.5496, 0.5917, 0.5552, 0.5579, 0.5853, 0.5832, 0.5623, 0.56, 0.5897, 0.5557, 0.5728, 0.5898, 0.5785, 0.5795, 0.5825, 0.5756, 0.5691, 0.5844, 0.5695, 0.5711, 0.5795, 0.579, 0.5724, 0.5709, 0.5829, 0.5707, 0.5758, 0.5816, 0.5796, 0.5797, 0.5811, 0.5761, 0.5723, 0.582, 0.5723, 0.5736, 0.5789, 0.5788, 0.5767, 0.5755, 0.582, 0.5763, 0.5777, 0.5801, 0.5805, 0.5785, 0.5787, 0.5799, 0.5775, 0.5774, 0.5781, 0.5794, 0.5791, 0.5773, 0.5746, 0.5755, 0.574, 0.577, 0.579, 0.5807, 0.5817, 0.5801, 0.579, 0.5825, 0.5805, 0.587, 0.5795, 0.5652, 0.5853, 0.5811, 0.5674, 0.5741, 0.5639, 0.622, 0.4816, 0.4769, 0.6393, 0.5598, 0.4563, 0.5694, 0.6499, 0.6846, 0.5776, 0.4443, 0.5728, 0.6602, 0.4759, 0.4714, 0.6555, 0.6713, 0.5799, 0.4798, 0.5925, 0.6561, 0.4898, 0.512, 0.6458, 0.5742, 0.65, 0.4543, 0.5834, 0.4764, 0.6675, 0.5315, 0.5701, 0.556, 0.5696, 0.5734, 0.4923, 0.5225, 0.5537, 0.5796, 0.5812, 0.553, 0.5664, 0.5698, 0.5841, 0.5736, 0.5586, 0.5538, 0.5728, 0.5825, 0.5619, 0.5622, 0.5408, 0.5761, 0.5793, 0.5772, 0.5711, 0.5286, 0.5591, 0.5544, 0.5807, 0.5726, 0.5483, 0.4747, 0.5479, 0.4874, 0.5523, 0.525, 0.5615, 0.4417, 0.579, 0.3899, 0.6083, 0.5217, 0.433, 0.5471, 0.3903, 0.4913, 0.6381, 0.5545, 0.3147, 0.08871, 0.2778, 0.1957, 0.07777, 0.07695, 0.1831, 0.308, 0.4343, 0.3216, 0.4009, 0.2415, 0.7105, 0.5887, 0.1873, 0.01146, 0.5836, 0.3571, 0.2117, 0.09967, 0.2778, 0.4785, 0.01954, 0.09666, 0.6821, 0.7065, 0.732, 0.7318, 0.6797, 0.4286, 0.5887, 0.5195, 0.2969, 0.6061, 0.1053, 0.06949, 0.08988, 0.6623, 0.5955, 0.4932, 0.4129, 0.3622, 0.3184, 0.3181, 0.07309, 0.7126, 0.3231, 0.31, 0.3551, 0.2577, 0.2794, 0.3351, 0.3898, 0.5348, 0.6242, 0.2948, 0.2793, 0.4198, 0.5609, 0.07401, 0.0299, 0.1101, 0.7461, 0.7654, 0.7087, 0.7522, 0.7262, 0.1414, 0.7174, 0.7338, 0.6851, 0.6242, 0.1323, 0.01518, 0.08203, 0.5339, 0.527, 0.258, 0.1207, 0.5786, 0.5749, 0.5838, 0.5708, 0.5719, 0.5757, 0.582, 0.5897, 0.5692, 0.5893, 0.5823, 0.5891, 0.5821, 0.5844, 0.591, 0.592, 0.5831, 0.5806, 0.5875, 0.5879, 0.5764, 0.5809, 0.5923, 0.5883, 0.5775, 0.5775, 0.5924, 0.5865]): _vg.add([_i], _w, 'REPLACE')
_m = ob_plane_004.modifiers.new('Mirror', 'MIRROR')
_m.use_clip = True
_m = ob_plane_004.modifiers.new('Armature', 'ARMATURE')
_m.object = ob_armature

# ---- collection membership
col_collection_1.objects.link(ob_armature)
col_collection_1.objects.link(ob_plane_004)

# ---- scene / render settings (as saved in the file)
scene.frame_start = 1; scene.frame_end = 19; scene.frame_set(9)
scene.render.engine = 'BLENDER_EEVEE_NEXT'
scene.render.resolution_percentage = 50
scene.render.dither_intensity = 0.0
scene.cycles.use_denoising = False
scene.cycles.samples = 10
scene.cycles.sampling_pattern = 'TABULATED_SOBOL'
scene.cycles.light_sampling_threshold = 0.0
scene.cycles.use_adaptive_sampling = False
scene.cycles.use_light_tree = False
scene.cycles.blur_glossy = 0.0
scene.cycles.volume_bounces = 1
scene.cycles.pixel_filter_type = 'GAUSSIAN'
scene.cycles.sample_clamp_indirect = 0.0
scene.view_settings.view_transform = 'Standard'
bpy.context.view_layer.update()

# ---- added for rendering (the .blend has no active camera and no usable light): camera, sun
cam_auto = bpy.data.cameras.new('AutoCamera')
cam_auto.lens = 50.0
cam_auto.sensor_width = 36.0
cam_auto.clip_end = 1000.0
ob_auto_camera = bpy.data.objects.new('AutoCamera', cam_auto)
scene.collection.objects.link(ob_auto_camera)
ob_auto_camera.location = (4.1804, -5.15394, 4.60879)
ob_auto_camera.rotation_euler = (1.09748, -7.21219e-08, 0.694738)
scene.camera = ob_auto_camera
light_auto_sun = bpy.data.lights.new('AutoSun', 'SUN')
light_auto_sun.energy = 3.0
light_auto_sun.angle = 0.0523599
ob_auto_sun = bpy.data.objects.new('AutoSun', light_auto_sun)
scene.collection.objects.link(ob_auto_sun)
ob_auto_sun.rotation_euler = (0.872665, 0.174533, 0.523599)
bpy.context.view_layer.update()
